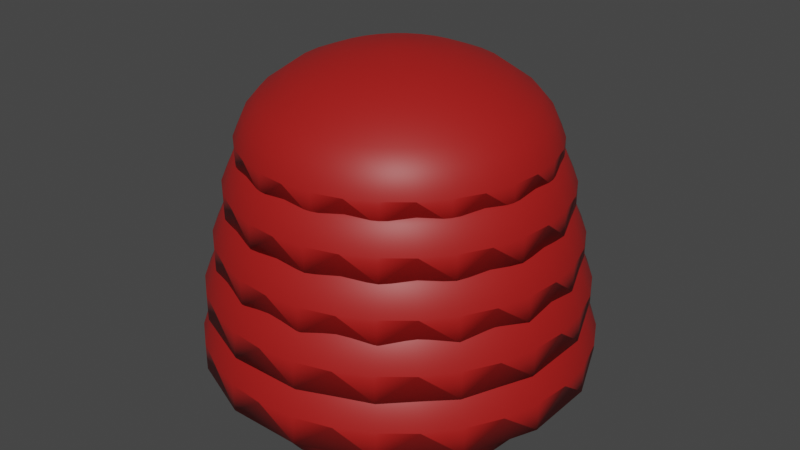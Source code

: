 # Source: ArbustoColor1oto_o.blend  (saved by Blender 2.81.16; exported with 4.5.12 LTS)
import bpy
from mathutils import Matrix  # noqa: F401  (used for matrix-valued properties, if any)

bpy.ops.wm.read_factory_settings(use_empty=True)
scene = bpy.context.scene
scene.name = 'Scene'

# ---- collections
col_collection = bpy.data.collections.new('Collection'); scene.collection.children.link(col_collection)

# ---- materials (node trees are filled in below, after node groups)
mat_material = bpy.data.materials.new('Material')
mat_material.use_transparent_shadow = False
mat_material_001 = bpy.data.materials.new('Material.001')
mat_material_001.use_transparent_shadow = False
mat_material_002 = bpy.data.materials.new('Material.002')
mat_material_002.use_transparent_shadow = False
mat_material_003 = bpy.data.materials.new('Material.003')
mat_material_003.use_transparent_shadow = False
mat_material_004 = bpy.data.materials.new('Material.004')
mat_material_004.use_transparent_shadow = False
mat_material_005 = bpy.data.materials.new('Material.005')
mat_material_005.use_transparent_shadow = False

# ---- material node trees
mat_material.use_nodes = True; mat_material.node_tree.nodes.clear()
_N = mat_material.node_tree.nodes; _L = mat_material.node_tree.links
n0 = _N.new('ShaderNodeOutputMaterial'); n0.name = 'Material Output'; n0.location = (300, 300)
n1 = _N.new('ShaderNodeBsdfPrincipled'); n1.name = 'Principled BSDF'; n1.location = (10, 300)
n1.distribution = 'GGX'
n1.subsurface_method = 'BURLEY'
n1.inputs[0].default_value = (0.05006, 0.8, 0.02468, 1.0)
n1.inputs[3].default_value = 1.45
n1.inputs[27].default_value = (0.0, 0.0, 0.0, 1.0)
n1.inputs[28].default_value = 1.0
_L.new(n1.outputs[0], n0.inputs[0])
n0.is_active_output = True
mat_material_001.use_nodes = True; mat_material_001.node_tree.nodes.clear()
_N = mat_material_001.node_tree.nodes; _L = mat_material_001.node_tree.links
n0 = _N.new('ShaderNodeOutputMaterial'); n0.name = 'Material Output'; n0.location = (300, 300)
n1 = _N.new('ShaderNodeBsdfPrincipled'); n1.name = 'Principled BSDF'; n1.location = (10, 300)
n1.distribution = 'GGX'
n1.subsurface_method = 'BURLEY'
n1.inputs[0].default_value = (0.05308, 0.3111, 0.02448, 1.0)
n1.inputs[3].default_value = 1.45
n1.inputs[27].default_value = (0.0, 0.0, 0.0, 1.0)
n1.inputs[28].default_value = 1.0
_L.new(n1.outputs[0], n0.inputs[0])
n0.is_active_output = True
mat_material_002.use_nodes = True; mat_material_002.node_tree.nodes.clear()
_N = mat_material_002.node_tree.nodes; _L = mat_material_002.node_tree.links
n0 = _N.new('ShaderNodeOutputMaterial'); n0.name = 'Material Output'; n0.location = (300, 300)
n1 = _N.new('ShaderNodeBsdfPrincipled'); n1.name = 'Principled BSDF'; n1.location = (10, 300)
n1.distribution = 'GGX'
n1.subsurface_method = 'BURLEY'
n1.inputs[0].default_value = (0.002129, 0.293, 0.0, 1.0)
n1.inputs[3].default_value = 1.45
n1.inputs[27].default_value = (0.0, 0.0, 0.0, 1.0)
n1.inputs[28].default_value = 1.0
_L.new(n1.outputs[0], n0.inputs[0])
n0.is_active_output = True
mat_material_003.use_nodes = True; mat_material_003.node_tree.nodes.clear()
_N = mat_material_003.node_tree.nodes; _L = mat_material_003.node_tree.links
n0 = _N.new('ShaderNodeOutputMaterial'); n0.name = 'Material Output'; n0.location = (300, 300)
n1 = _N.new('ShaderNodeBsdfPrincipled'); n1.name = 'Principled BSDF'; n1.location = (10, 300)
n1.distribution = 'GGX'
n1.subsurface_method = 'BURLEY'
n1.inputs[0].default_value = (1.0, 1.0, 1.0, 1.0)
n1.inputs[3].default_value = 1.45
n1.inputs[27].default_value = (0.0, 0.0, 0.0, 1.0)
n1.inputs[28].default_value = 1.0
_L.new(n1.outputs[0], n0.inputs[0])
n0.is_active_output = True
mat_material_004.use_nodes = True; mat_material_004.node_tree.nodes.clear()
_N = mat_material_004.node_tree.nodes; _L = mat_material_004.node_tree.links
n0 = _N.new('ShaderNodeOutputMaterial'); n0.name = 'Material Output'; n0.location = (300, 300)
n1 = _N.new('ShaderNodeBsdfPrincipled'); n1.name = 'Principled BSDF'; n1.location = (10, 300)
n1.distribution = 'GGX'
n1.subsurface_method = 'BURLEY'
n1.inputs[0].default_value = (0.3559, 0.0, 0.0, 1.0)
n1.inputs[3].default_value = 1.45
n1.inputs[27].default_value = (0.0, 0.0, 0.0, 1.0)
n1.inputs[28].default_value = 1.0
_L.new(n1.outputs[0], n0.inputs[0])
n0.is_active_output = True
mat_material_005.use_nodes = True; mat_material_005.node_tree.nodes.clear()
_N = mat_material_005.node_tree.nodes; _L = mat_material_005.node_tree.links
n0 = _N.new('ShaderNodeOutputMaterial'); n0.name = 'Material Output'; n0.location = (300, 300)
n1 = _N.new('ShaderNodeBsdfPrincipled'); n1.name = 'Principled BSDF'; n1.location = (10, 300)
n1.distribution = 'GGX'
n1.subsurface_method = 'BURLEY'
n1.inputs[0].default_value = (0.3902, 0.01025, 0.008733, 1.0)
n1.inputs[3].default_value = 1.45
n1.inputs[27].default_value = (0.0, 0.0, 0.0, 1.0)
n1.inputs[28].default_value = 1.0
_L.new(n1.outputs[0], n0.inputs[0])
n0.is_active_output = True

# ---- world
world_world = bpy.data.worlds.new('World'); scene.world = world_world
world_world.use_nodes = True; world_world.node_tree.nodes.clear()
_N = world_world.node_tree.nodes; _L = world_world.node_tree.links
n0 = _N.new('ShaderNodeOutputWorld'); n0.name = 'World Output'; n0.location = (300, 300)
n1 = _N.new('ShaderNodeBackground'); n1.name = 'Background'; n1.location = (10, 300)
n1.inputs[0].default_value = (0.05088, 0.05088, 0.05088, 1.0)
_L.new(n1.outputs[0], n0.inputs[0])
n0.is_active_output = True
world_world.color = (0.05088, 0.05088, 0.05088)
world_world.use_sun_shadow = False
world_world.sun_shadow_jitter_overblur = 0.0

# ---- meshes
me_cylinder = bpy.data.meshes.new('Cylinder')
me_cylinder.from_pydata([(0.0, 1.0, -1.0), (0.0, 1.0, -0.01954), (0.1951, 0.9808, -1.0), (0.1951, 0.9808, -0.01954), (0.3827, 0.9239, -1.0), (0.3827, 0.9239, -0.01954), (0.5556, 0.8315, -1.0), (0.5556, 0.8315, -0.01954), (0.7071, 0.7071, -1.0), (0.7071, 0.7071, -0.01954), (0.8315, 0.5556, -1.0), (0.8315, 0.5556, -0.01954), (0.9239, 0.3827, -1.0), (0.9239, 0.3827, -0.01954), (0.9808, 0.1951, -1.0), (0.9808, 0.1951, -0.01954), (1.0, 7.55e-08, -1.0), (1.0, 7.55e-08, -0.01954), (0.9808, -0.1951, -1.0), (0.9808, -0.1951, -0.01954), (0.9239, -0.3827, -1.0), (0.9239, -0.3827, -0.01954), (0.8315, -0.5556, -1.0), (0.8315, -0.5556, -0.01954), (0.7071, -0.7071, -1.0), (0.7071, -0.7071, -0.01954), (0.5556, -0.8315, -1.0), (0.5556, -0.8315, -0.01954), (0.3827, -0.9239, -1.0), (0.3827, -0.9239, -0.01954), (0.1951, -0.9808, -1.0), (0.1951, -0.9808, -0.01954), (-3.258e-07, -1.0, -1.0), (-3.258e-07, -1.0, -0.01954), (-0.1951, -0.9808, -1.0), (-0.1951, -0.9808, -0.01954), (-0.3827, -0.9239, -1.0), (-0.3827, -0.9239, -0.01954), (-0.5556, -0.8315, -1.0), (-0.5556, -0.8315, -0.01954), (-0.7071, -0.7071, -1.0), (-0.7071, -0.7071, -0.01954), (-0.8315, -0.5556, -1.0), (-0.8315, -0.5556, -0.01954), (-0.9239, -0.3827, -1.0), (-0.9239, -0.3827, -0.01954), (-0.9808, -0.1951, -1.0), (-0.9808, -0.1951, -0.01954), (-1.0, 9.656e-07, -1.0), (-1.0, 9.656e-07, -0.01954), (-0.9808, 0.1951, -1.0), (-0.9808, 0.1951, -0.01954), (-0.9239, 0.3827, -1.0), (-0.9239, 0.3827, -0.01954), (-0.8315, 0.5556, -1.0), (-0.8315, 0.5556, -0.01954), (-0.7071, 0.7071, -1.0), (-0.7071, 0.7071, -0.01954), (-0.5556, 0.8315, -1.0), (-0.5556, 0.8315, -0.01954), (-0.3827, 0.9239, -1.0), (-0.3827, 0.9239, -0.01954), (-0.1951, 0.9808, -1.0), (-0.1951, 0.9808, -0.01954), (0.0, 1.309, -0.05475), (1.986e-08, 1.11, 0.2695), (0.2551, 1.284, -0.2457), (0.2161, 1.089, 0.2695), (0.5003, 1.21, -0.05475), (0.4239, 1.025, 0.2695), (0.7263, 1.089, -0.2457), (0.6154, 0.9231, 0.2695), (0.9244, 0.9265, -0.05475), (0.7833, 0.7853, 0.2695), (1.087, 0.7284, -0.2457), (0.921, 0.6175, 0.2695), (1.208, 0.5024, -0.05475), (1.023, 0.426, 0.2695), (1.282, 0.2571, -0.2457), (1.086, 0.2182, 0.2695), (1.307, 0.002084, -0.05475), (1.108, 0.002084, 0.2695), (1.282, -0.253, -0.2457), (1.086, -0.214, 0.2695), (1.208, -0.4982, -0.05475), (1.023, -0.4218, 0.2695), (1.087, -0.7242, -0.2457), (0.921, -0.6133, 0.2695), (0.9244, -0.9224, -0.05475), (0.7833, -0.7812, 0.2695), (0.7263, -1.085, -0.2457), (0.6154, -0.9189, 0.2695), (0.5003, -1.206, -0.05475), (0.4239, -1.021, 0.2695), (0.2551, -1.28, -0.2457), (0.2161, -1.084, 0.2695), (-4.26e-07, -1.305, -0.05475), (-3.411e-07, -1.106, 0.2695), (-0.2551, -1.28, -0.2457), (-0.2161, -1.084, 0.2695), (-0.5003, -1.206, -0.05475), (-0.4239, -1.021, 0.2695), (-0.7263, -1.085, -0.2457), (-0.6154, -0.9189, 0.2695), (-0.9244, -0.9224, -0.05475), (-0.7833, -0.7812, 0.2695), (-1.087, -0.7242, -0.2457), (-0.921, -0.6133, 0.2695), (-1.208, -0.4982, -0.05475), (-1.023, -0.4218, 0.2695), (-1.282, -0.253, -0.2457), (-1.086, -0.214, 0.2695), (-1.307, 0.002085, -0.05475), (-1.108, 0.002085, 0.2695), (-1.282, 0.2571, -0.2457), (-1.086, 0.2182, 0.2695), (-1.208, 0.5024, -0.05475), (-1.023, 0.426, 0.2695), (-1.087, 0.7284, -0.2457), (-0.921, 0.6175, 0.2695), (-0.9244, 0.9265, -0.05475), (-0.7833, 0.7853, 0.2695), (-0.7263, 1.089, -0.2457), (-0.6154, 0.9231, 0.2695), (-0.5003, 1.21, -0.05475), (-0.4239, 1.025, 0.2695), (-0.255, 1.284, -0.2457), (-0.2161, 1.089, 0.2695), (1.028e-08, 1.223, 0.1362), (0.2382, 1.199, 0.1362), (0.4672, 1.13, 0.1362), (0.6782, 1.017, 0.1362), (0.8632, 0.8653, 0.1362), (1.015, 0.6803, 0.1362), (1.128, 0.4693, 0.1362), (1.197, 0.2402, 0.1362), (1.221, 0.002084, 0.1362), (1.197, -0.2361, 0.1362), (1.128, -0.4651, 0.1362), (1.015, -0.6762, 0.1362), (0.8632, -0.8611, 0.1362), (0.6782, -1.013, 0.1362), (0.4672, -1.126, 0.1362), (0.2382, -1.195, 0.1362), (-3.875e-07, -1.219, 0.1362), (-0.2382, -1.195, 0.1362), (-0.4672, -1.126, 0.1362), (-0.6782, -1.013, 0.1362), (-0.8632, -0.8611, 0.1362), (-1.015, -0.6762, 0.1362), (-1.128, -0.4651, 0.1362), (-1.197, -0.2361, 0.1362), (-1.221, 0.002085, 0.1362), (-1.197, 0.2403, 0.1362), (-1.128, 0.4693, 0.1362), (-1.015, 0.6803, 0.1362), (-0.8632, 0.8653, 0.1362), (-0.6782, 1.017, 0.1362), (-0.4672, 1.13, 0.1362), (-0.2382, 1.199, 0.1362), (0.2551, 1.284, -0.05475), (0.5003, 1.21, -0.05475), (0.7263, 1.089, -0.05475), (0.9244, 0.9265, -0.05475), (1.087, 0.7284, -0.05475), (1.208, 0.5024, -0.05475), (1.282, 0.2571, -0.05475), (1.307, 0.002084, -0.05475), (1.282, -0.253, -0.05475), (1.208, -0.4982, -0.05475), (1.087, -0.7242, -0.05475), (0.9244, -0.9224, -0.05475), (0.7263, -1.085, -0.05475), (0.5003, -1.206, -0.05475), (0.2551, -1.28, -0.05475), (-4.26e-07, -1.305, -0.05475), (-0.2551, -1.28, -0.05475), (-0.5003, -1.206, -0.05475), (-0.7263, -1.085, -0.05475), (-0.9244, -0.9224, -0.05475), (-1.087, -0.7242, -0.05475), (-1.208, -0.4982, -0.05475), (-1.282, -0.253, -0.05475), (-1.307, 0.002085, -0.05475), (-1.282, 0.2571, -0.05475), (-1.208, 0.5024, -0.05475), (-1.087, 0.7284, -0.05475), (-0.9244, 0.9265, -0.05475), (-0.7263, 1.089, -0.05475), (-0.5003, 1.21, -0.05475), (-0.255, 1.284, -0.05475), (0.0, 1.309, -0.05475), (0.0, 1.249, 0.2809), (1.881e-08, 1.06, 0.588), (0.2416, 1.225, 0.1), (0.2047, 1.039, 0.588), (0.4739, 1.154, 0.2809), (0.4016, 0.9796, 0.588), (0.6881, 1.04, 0.1), (0.583, 0.8827, 0.588), (0.8757, 0.8859, 0.2809), (0.742, 0.7522, 0.588), (1.03, 0.6982, 0.1), (0.8725, 0.5931, 0.588), (1.144, 0.4841, 0.2809), (0.9695, 0.4117, 0.588), (1.215, 0.2518, 0.1), (1.029, 0.2149, 0.588), (1.238, 0.01015, 0.2809), (1.049, 0.01015, 0.588), (1.215, -0.2315, 0.1), (1.029, -0.1946, 0.588), (1.144, -0.4638, 0.2809), (0.9695, -0.3914, 0.588), (1.03, -0.6779, 0.1), (0.8725, -0.5728, 0.588), (0.8757, -0.8656, 0.2809), (0.742, -0.7319, 0.588), (0.6881, -1.02, 0.1), (0.583, -0.8624, 0.588), (0.4739, -1.134, 0.2809), (0.4016, -0.9593, 0.588), (0.2416, -1.205, 0.1), (0.2047, -1.019, 0.588), (-4.036e-07, -1.228, 0.2809), (-3.231e-07, -1.039, 0.588), (-0.2416, -1.205, 0.1), (-0.2047, -1.019, 0.588), (-0.4739, -1.134, 0.2809), (-0.4016, -0.9593, 0.588), (-0.6881, -1.02, 0.1), (-0.583, -0.8624, 0.588), (-0.8757, -0.8656, 0.2809), (-0.742, -0.7319, 0.588), (-1.03, -0.6779, 0.1), (-0.8725, -0.5728, 0.588), (-1.144, -0.4638, 0.2809), (-0.9695, -0.3914, 0.588), (-1.215, -0.2315, 0.1), (-1.029, -0.1946, 0.588), (-1.238, 0.01015, 0.2809), (-1.049, 0.01015, 0.588), (-1.215, 0.2518, 0.1), (-1.029, 0.2149, 0.588), (-1.144, 0.4841, 0.2809), (-0.9695, 0.4117, 0.588), (-1.03, 0.6982, 0.1), (-0.8725, 0.5931, 0.588), (-0.8757, 0.8859, 0.2809), (-0.742, 0.7522, 0.588), (-0.6881, 1.04, 0.1), (-0.583, 0.8827, 0.588), (-0.4739, 1.154, 0.2809), (-0.4016, 0.9796, 0.588), (-0.2416, 1.225, 0.1), (-0.2047, 1.039, 0.588), (9.736e-09, 1.167, 0.4617), (0.2256, 1.144, 0.4617), (0.4426, 1.079, 0.4617), (0.6425, 0.9717, 0.4617), (0.8178, 0.8279, 0.4617), (0.9616, 0.6527, 0.4617), (1.068, 0.4527, 0.4617), (1.134, 0.2358, 0.4617), (1.156, 0.01015, 0.4617), (1.134, -0.2155, 0.4617), (1.068, -0.4324, 0.4617), (0.9616, -0.6324, 0.4617), (0.8178, -0.8076, 0.4617), (0.6425, -0.9514, 0.4617), (0.4426, -1.058, 0.4617), (0.2256, -1.124, 0.4617), (-3.671e-07, -1.146, 0.4617), (-0.2256, -1.124, 0.4617), (-0.4426, -1.058, 0.4617), (-0.6425, -0.9514, 0.4617), (-0.8178, -0.8076, 0.4617), (-0.9616, -0.6324, 0.4617), (-1.068, -0.4324, 0.4617), (-1.134, -0.2155, 0.4617), (-1.156, 0.01015, 0.4617), (-1.134, 0.2358, 0.4617), (-1.068, 0.4527, 0.4617), (-0.9616, 0.6527, 0.4617), (-0.8178, 0.8279, 0.4617), (-0.6425, 0.9717, 0.4617), (-0.4426, 1.079, 0.4617), (-0.2256, 1.144, 0.4617), (0.2416, 1.225, 0.2809), (0.4739, 1.154, 0.2809), (0.6881, 1.04, 0.2809), (0.8757, 0.8859, 0.2809), (1.03, 0.6982, 0.2809), (1.144, 0.4841, 0.2809), (1.215, 0.2518, 0.2809), (1.238, 0.01015, 0.2809), (1.215, -0.2315, 0.2809), (1.144, -0.4638, 0.2809), (1.03, -0.6779, 0.2809), (0.8757, -0.8656, 0.2809), (0.6881, -1.02, 0.2809), (0.4739, -1.134, 0.2809), (0.2416, -1.205, 0.2809), (-4.036e-07, -1.228, 0.2809), (-0.2416, -1.205, 0.2809), (-0.4739, -1.134, 0.2809), (-0.6881, -1.02, 0.2809), (-0.8757, -0.8656, 0.2809), (-1.03, -0.6779, 0.2809), (-1.144, -0.4638, 0.2809), (-1.215, -0.2315, 0.2809), (-1.238, 0.01015, 0.2809), (-1.215, 0.2518, 0.2809), (-1.144, 0.4841, 0.2809), (-1.03, 0.6982, 0.2809), (-0.8757, 0.8859, 0.2809), (-0.6881, 1.04, 0.2809), (-0.4739, 1.154, 0.2809), (-0.2416, 1.225, 0.2809), (0.0, 1.249, 0.2809), (0.0, 1.072, 0.9473), (1.614e-08, 0.9094, 1.211), (0.2072, 1.051, 0.7922), (0.1756, 0.8921, 1.211), (0.4065, 0.9908, 0.9473), (0.3444, 0.8409, 1.211), (0.5901, 0.8926, 0.7922), (0.5, 0.7577, 1.211), (0.7511, 0.7605, 0.9473), (0.6364, 0.6458, 1.211), (0.8832, 0.5995, 0.7922), (0.7483, 0.5094, 1.211), (0.9814, 0.4159, 0.9473), (0.8315, 0.3538, 1.211), (1.042, 0.2166, 0.7922), (0.8827, 0.185, 1.211), (1.062, 0.009396, 0.9473), (0.9, 0.009396, 1.211), (1.042, -0.1978, 0.7922), (0.8827, -0.1662, 1.211), (0.9814, -0.3971, 0.9473), (0.8315, -0.335, 1.211), (0.8832, -0.5807, 0.7922), (0.7483, -0.4906, 1.211), (0.7511, -0.7417, 0.9473), (0.6364, -0.627, 1.211), (0.5901, -0.8738, 0.7922), (0.5, -0.7389, 1.211), (0.4065, -0.972, 0.9473), (0.3444, -0.8221, 1.211), (0.2072, -1.032, 0.7922), (0.1756, -0.8733, 1.211), (-3.461e-07, -1.053, 0.9473), (-2.771e-07, -0.8906, 1.211), (-0.2072, -1.032, 0.7922), (-0.1756, -0.8733, 1.211), (-0.4065, -0.972, 0.9473), (-0.3444, -0.8221, 1.211), (-0.5901, -0.8738, 0.7922), (-0.5, -0.7389, 1.211), (-0.7511, -0.7417, 0.9473), (-0.6364, -0.627, 1.211), (-0.8832, -0.5807, 0.7922), (-0.7483, -0.4906, 1.211), (-0.9814, -0.3971, 0.9473), (-0.8315, -0.335, 1.211), (-1.042, -0.1978, 0.7922), (-0.8827, -0.1662, 1.211), (-1.062, 0.009397, 0.9473), (-0.9, 0.009397, 1.211), (-1.042, 0.2166, 0.7922), (-0.8827, 0.185, 1.211), (-0.9814, 0.4159, 0.9473), (-0.8315, 0.3538, 1.211), (-0.8832, 0.5995, 0.7922), (-0.7483, 0.5094, 1.211), (-0.7511, 0.7605, 0.9473), (-0.6364, 0.6458, 1.211), (-0.5901, 0.8926, 0.7922), (-0.5, 0.7577, 1.211), (-0.4065, 0.9908, 0.9473), (-0.3444, 0.8409, 1.211), (-0.2072, 1.051, 0.7922), (-0.1756, 0.8921, 1.211), (8.351e-09, 1.001, 1.102), (0.1935, 0.9822, 1.102), (0.3796, 0.9258, 1.102), (0.5511, 0.8341, 1.102), (0.7014, 0.7108, 1.102), (0.8247, 0.5605, 1.102), (0.9164, 0.389, 1.102), (0.9728, 0.2029, 1.102), (0.9919, 0.009396, 1.102), (0.9728, -0.1841, 1.102), (0.9164, -0.3702, 1.102), (0.8247, -0.5417, 1.102), (0.7014, -0.692, 1.102), (0.5511, -0.8153, 1.102), (0.3796, -0.907, 1.102), (0.1935, -0.9634, 1.102), (-3.148e-07, -0.9825, 1.102), (-0.1935, -0.9634, 1.102), (-0.3796, -0.907, 1.102), (-0.5511, -0.8153, 1.102), (-0.7014, -0.692, 1.102), (-0.8247, -0.5417, 1.102), (-0.9164, -0.3702, 1.102), (-0.9728, -0.1841, 1.102), (-0.9919, 0.009397, 1.102), (-0.9728, 0.2029, 1.102), (-0.9164, 0.389, 1.102), (-0.8247, 0.5605, 1.102), (-0.7014, 0.7108, 1.102), (-0.5511, 0.8341, 1.102), (-0.3796, 0.9258, 1.102), (-0.1935, 0.9822, 1.102), (0.2072, 1.051, 0.9473), (0.4065, 0.9908, 0.9473), (0.5901, 0.8926, 0.9473), (0.7511, 0.7605, 0.9473), (0.8832, 0.5995, 0.9473), (0.9814, 0.4159, 0.9473), (1.042, 0.2166, 0.9473), (1.062, 0.009396, 0.9473), (1.042, -0.1978, 0.9473), (0.9814, -0.3971, 0.9473), (0.8832, -0.5807, 0.9473), (0.7511, -0.7417, 0.9473), (0.5901, -0.8738, 0.9473), (0.4065, -0.972, 0.9473), (0.2072, -1.032, 0.9473), (-3.461e-07, -1.053, 0.9473), (-0.2072, -1.032, 0.9473), (-0.4065, -0.972, 0.9473), (-0.5901, -0.8738, 0.9473), (-0.7511, -0.7417, 0.9473), (-0.8832, -0.5807, 0.9473), (-0.9814, -0.3971, 0.9473), (-1.042, -0.1978, 0.9473), (-1.062, 0.009397, 0.9473), (-1.042, 0.2166, 0.9473), (-0.9814, 0.4159, 0.9473), (-0.8832, 0.5995, 0.9473), (-0.7511, 0.7605, 0.9473), (-0.5901, 0.8926, 0.9473), (-0.4065, 0.9908, 0.9473), (-0.2072, 1.051, 0.9473), (0.0, 1.072, 0.9473), (0.1358, 0.692, 1.356), (4.678e-08, 0.7054, 1.356), (0.2663, 0.6524, 1.356), (0.3867, 0.5881, 1.356), (0.4921, 0.5015, 1.356), (0.5787, 0.3961, 1.356), (0.643, 0.2757, 1.356), (0.6826, 0.1452, 1.356), (0.696, 0.009396, 1.356), (0.6826, -0.1264, 1.356), (0.643, -0.257, 1.356), (0.5787, -0.3773, 1.356), (0.4921, -0.4828, 1.356), (0.3867, -0.5693, 1.356), (0.2663, -0.6336, 1.356), (0.1358, -0.6732, 1.356), (-1.8e-07, -0.6866, 1.356), (-0.1358, -0.6732, 1.356), (-0.2663, -0.6336, 1.356), (-0.3867, -0.5693, 1.356), (-0.4921, -0.4828, 1.356), (-0.5787, -0.3773, 1.356), (-0.643, -0.257, 1.356), (-0.6826, -0.1264, 1.356), (-0.696, 0.009397, 1.356), (-0.6826, 0.1452, 1.356), (-0.643, 0.2757, 1.356), (-0.5787, 0.3961, 1.356), (-0.4921, 0.5015, 1.356), (-0.3867, 0.5881, 1.356), (-0.2663, 0.6524, 1.356), (-0.1358, 0.692, 1.356), (0.09727, 0.4984, 1.436), (6.963e-08, 0.508, 1.436), (0.1908, 0.47, 1.436), (0.277, 0.4239, 1.436), (0.3525, 0.3619, 1.436), (0.4145, 0.2864, 1.436), (0.4606, 0.2002, 1.436), (0.489, 0.1067, 1.436), (0.4986, 0.009396, 1.436), (0.489, -0.08787, 1.436), (0.4606, -0.1814, 1.436), (0.4145, -0.2676, 1.436), (0.3525, -0.3431, 1.436), (0.277, -0.4051, 1.436), (0.1908, -0.4512, 1.436), (0.09727, -0.4796, 1.436), (-9.282e-08, -0.4892, 1.436), (-0.09727, -0.4796, 1.436), (-0.1908, -0.4512, 1.436), (-0.277, -0.4051, 1.436), (-0.3525, -0.3431, 1.436), (-0.4145, -0.2676, 1.436), (-0.4606, -0.1814, 1.436), (-0.489, -0.08787, 1.436), (-0.4986, 0.009396, 1.436), (-0.489, 0.1067, 1.436), (-0.4606, 0.2002, 1.436), (-0.4145, 0.2864, 1.436), (-0.3525, 0.3619, 1.436), (-0.277, 0.4239, 1.436), (-0.1908, 0.47, 1.436), (-0.09726, 0.4984, 1.436), (0.06863, 0.3544, 1.482), (8.861e-08, 0.3612, 1.482), (0.1346, 0.3344, 1.482), (0.1954, 0.3019, 1.482), (0.2488, 0.2581, 1.482), (0.2925, 0.2048, 1.482), (0.325, 0.144, 1.482), (0.345, 0.07803, 1.482), (0.3518, 0.009396, 1.482), (0.345, -0.05923, 1.482), (0.325, -0.1252, 1.482), (0.2925, -0.186, 1.482), (0.2488, -0.2394, 1.482), (0.1954, -0.2831, 1.482), (0.1346, -0.3156, 1.482), (0.06863, -0.3356, 1.482), (-2.601e-08, -0.3424, 1.482), (-0.06863, -0.3356, 1.482), (-0.1346, -0.3156, 1.482), (-0.1954, -0.2831, 1.482), (-0.2488, -0.2394, 1.482), (-0.2925, -0.186, 1.482), (-0.325, -0.1252, 1.482), (-0.345, -0.05923, 1.482), (-0.3518, 0.009396, 1.482), (-0.345, 0.07803, 1.482), (-0.325, 0.144, 1.482), (-0.2925, 0.2048, 1.482), (-0.2488, 0.2581, 1.482), (-0.1954, 0.3019, 1.482), (-0.1346, 0.3344, 1.482), (-0.06863, 0.3544, 1.482), (0.03449, 0.1828, 1.509), (1.035e-07, 0.1862, 1.509), (0.06766, 0.1727, 1.509), (0.09823, 0.1564, 1.509), (0.125, 0.1344, 1.509), (0.147, 0.1076, 1.509), (0.1633, 0.07706, 1.509), (0.1734, 0.04389, 1.509), (0.1768, 0.009396, 1.509), (0.1734, -0.0251, 1.509), (0.1633, -0.05826, 1.509), (0.147, -0.08883, 1.509), (0.125, -0.1156, 1.509), (0.09823, -0.1376, 1.509), (0.06766, -0.1539, 1.509), (0.03449, -0.164, 1.509), (4.588e-08, -0.1674, 1.509), (-0.03449, -0.164, 1.509), (-0.06766, -0.1539, 1.509), (-0.09823, -0.1376, 1.509), (-0.125, -0.1156, 1.509), (-0.147, -0.08883, 1.509), (-0.1633, -0.05826, 1.509), (-0.1734, -0.0251, 1.509), (-0.1768, 0.009396, 1.509), (-0.1734, 0.04389, 1.509), (-0.1633, 0.07706, 1.509), (-0.147, 0.1076, 1.509), (-0.125, 0.1344, 1.509), (-0.09823, 0.1564, 1.509), (-0.06766, 0.1727, 1.509), (-0.03449, 0.1828, 1.509), (0.01509, 0.08526, 1.522), (1.061e-07, 0.08675, 1.522), (0.0296, 0.08086, 1.522), (0.04298, 0.07371, 1.522), (0.0547, 0.06409, 1.522), (0.06432, 0.05237, 1.522), (0.07147, 0.039, 1.522), (0.07587, 0.02449, 1.522), (0.07735, 0.009396, 1.522), (0.07587, -0.005695, 1.522), (0.07147, -0.02021, 1.522), (0.06432, -0.03358, 1.522), (0.0547, -0.0453, 1.522), (0.04298, -0.05492, 1.522), (0.0296, -0.06207, 1.522), (0.01509, -0.06647, 1.522), (8.09e-08, -0.06796, 1.522), (-0.01509, -0.06647, 1.522), (-0.0296, -0.06207, 1.522), (-0.04298, -0.05492, 1.522), (-0.0547, -0.0453, 1.522), (-0.06432, -0.03358, 1.522), (-0.07147, -0.02021, 1.522), (-0.07587, -0.005695, 1.522), (-0.07735, 0.009396, 1.522), (-0.07587, 0.02449, 1.522), (-0.07147, 0.039, 1.522), (-0.06432, 0.05237, 1.522), (-0.0547, 0.06409, 1.522), (-0.04298, 0.07371, 1.522), (-0.0296, 0.08086, 1.522), (-0.01509, 0.08526, 1.522), (0.0, 1.372, -0.4347), (2.059e-08, 1.165, -0.09861), (0.2644, 1.346, -0.6326), (0.224, 1.143, -0.09861), (0.5187, 1.269, -0.4347), (0.4394, 1.077, -0.09861), (0.753, 1.143, -0.6326), (0.638, 0.9714, -0.09861), (0.9583, 0.9749, -0.4347), (0.812, 0.8286, -0.09861), (1.127, 0.7695, -0.6326), (0.9548, 0.6546, -0.09861), (1.252, 0.5352, -0.4347), (1.061, 0.456, -0.09861), (1.329, 0.281, -0.6326), (1.126, 0.2406, -0.09861), (1.355, 0.01658, -0.4347), (1.148, 0.01658, -0.09861), (1.329, -0.2478, -0.6326), (1.126, -0.2075, -0.09861), (1.252, -0.5021, -0.4347), (1.061, -0.4229, -0.09861), (1.127, -0.7364, -0.6326), (0.9548, -0.6214, -0.09861), (0.9583, -0.9418, -0.4347), (0.812, -0.7954, -0.09861), (0.753, -1.11, -0.6326), (0.638, -0.9382, -0.09861), (0.5187, -1.236, -0.4347), (0.4394, -1.044, -0.09861), (0.2644, -1.313, -0.6326), (0.224, -1.11, -0.09861), (-4.416e-07, -1.339, -0.4347), (-3.536e-07, -1.132, -0.09861), (-0.2644, -1.313, -0.6326), (-0.224, -1.11, -0.09861), (-0.5187, -1.236, -0.4347), (-0.4394, -1.044, -0.09861), (-0.753, -1.11, -0.6326), (-0.638, -0.9382, -0.09861), (-0.9583, -0.9418, -0.4347), (-0.812, -0.7954, -0.09861), (-1.127, -0.7364, -0.6326), (-0.9548, -0.6214, -0.09861), (-1.252, -0.5021, -0.4347), (-1.061, -0.4229, -0.09861), (-1.329, -0.2478, -0.6326), (-1.126, -0.2075, -0.09861), (-1.355, 0.01658, -0.4347), (-1.148, 0.01658, -0.09861), (-1.329, 0.281, -0.6326), (-1.126, 0.2406, -0.09861), (-1.252, 0.5352, -0.4347), (-1.061, 0.456, -0.09861), (-1.127, 0.7695, -0.6326), (-0.9548, 0.6546, -0.09861), (-0.9583, 0.9749, -0.4347), (-0.812, 0.8286, -0.09861), (-0.753, 1.143, -0.6326), (-0.638, 0.9714, -0.09861), (-0.5187, 1.269, -0.4347), (-0.4394, 1.077, -0.09861), (-0.2644, 1.346, -0.6326), (-0.224, 1.143, -0.09861), (1.065e-08, 1.282, -0.2368), (0.2469, 1.258, -0.2368), (0.4843, 1.186, -0.2368), (0.7031, 1.069, -0.2368), (0.8949, 0.9115, -0.2368), (1.052, 0.7197, -0.2368), (1.169, 0.5009, -0.2368), (1.241, 0.2635, -0.2368), (1.266, 0.01658, -0.2368), (1.241, -0.2303, -0.2368), (1.169, -0.4677, -0.2368), (1.052, -0.6865, -0.2368), (0.8949, -0.8783, -0.2368), (0.7031, -1.036, -0.2368), (0.4843, -1.153, -0.2368), (0.2469, -1.225, -0.2368), (-4.017e-07, -1.249, -0.2368), (-0.2469, -1.225, -0.2368), (-0.4843, -1.153, -0.2368), (-0.7031, -1.036, -0.2368), (-0.8949, -0.8783, -0.2368), (-1.052, -0.6865, -0.2368), (-1.169, -0.4677, -0.2368), (-1.241, -0.2303, -0.2368), (-1.266, 0.01658, -0.2368), (-1.241, 0.2635, -0.2368), (-1.169, 0.5009, -0.2368), (-1.052, 0.7197, -0.2368), (-0.8949, 0.9115, -0.2368), (-0.7031, 1.069, -0.2368), (-0.4843, 1.186, -0.2368), (-0.2469, 1.258, -0.2368), (0.2644, 1.346, -0.4347), (0.5187, 1.269, -0.4347), (0.753, 1.143, -0.4347), (0.9583, 0.9749, -0.4347), (1.127, 0.7695, -0.4347), (1.252, 0.5352, -0.4347), (1.329, 0.281, -0.4347), (1.355, 0.01658, -0.4347), (1.329, -0.2478, -0.4347), (1.252, -0.5021, -0.4347), (1.127, -0.7364, -0.4347), (0.9583, -0.9418, -0.4347), (0.753, -1.11, -0.4347), (0.5187, -1.236, -0.4347), (0.2644, -1.313, -0.4347), (-4.416e-07, -1.339, -0.4347), (-0.2644, -1.313, -0.4347), (-0.5187, -1.236, -0.4347), (-0.753, -1.11, -0.4347), (-0.9583, -0.9418, -0.4347), (-1.127, -0.7364, -0.4347), (-1.252, -0.5021, -0.4347), (-1.329, -0.2478, -0.4347), (-1.355, 0.01658, -0.4347), (-1.329, 0.281, -0.4347), (-1.252, 0.5352, -0.4347), (-1.127, 0.7695, -0.4347), (-0.9583, 0.9749, -0.4347), (-0.753, 1.143, -0.4347), (-0.5187, 1.269, -0.4347), (-0.2644, 1.346, -0.4347), (0.0, 1.372, -0.4347), (0.0, 1.171, 0.6408), (1.758e-08, 0.9939, 0.9279), (0.2258, 1.148, 0.4718), (0.1913, 0.9751, 0.9279), (0.443, 1.083, 0.6408), (0.3753, 0.9193, 0.9279), (0.6431, 0.9756, 0.4718), (0.5449, 0.8287, 0.9279), (0.8185, 0.8317, 0.6408), (0.6935, 0.7067, 0.9279), (0.9624, 0.6563, 0.4718), (0.8154, 0.5581, 0.9279), (1.069, 0.4562, 0.6408), (0.9061, 0.3885, 0.9279), (1.135, 0.239, 0.4718), (0.9619, 0.2045, 0.9279), (1.157, 0.0132, 0.6408), (0.9807, 0.0132, 0.9279), (1.135, -0.2126, 0.4718), (0.9619, -0.1781, 0.9279), (1.069, -0.4298, 0.6408), (0.9061, -0.3621, 0.9279), (0.9624, -0.6299, 0.4718), (0.8154, -0.5317, 0.9279), (0.8185, -0.8053, 0.6408), (0.6935, -0.6803, 0.9279), (0.6431, -0.9492, 0.4718), (0.5449, -0.8022, 0.9279), (0.443, -1.056, 0.6408), (0.3753, -0.8929, 0.9279), (0.2258, -1.122, 0.4718), (0.1913, -0.9487, 0.9279), (-3.772e-07, -1.144, 0.6408), (-3.02e-07, -0.9675, 0.9279), (-0.2258, -1.122, 0.4718), (-0.1913, -0.9487, 0.9279), (-0.443, -1.056, 0.6408), (-0.3753, -0.8929, 0.9279), (-0.6431, -0.9492, 0.4718), (-0.5449, -0.8022, 0.9279), (-0.8185, -0.8053, 0.6408), (-0.6935, -0.6803, 0.9279), (-0.9624, -0.6299, 0.4718), (-0.8155, -0.5317, 0.9279), (-1.069, -0.4298, 0.6408), (-0.9061, -0.3621, 0.9279), (-1.135, -0.2126, 0.4718), (-0.9619, -0.1781, 0.9279), (-1.157, 0.0132, 0.6408), (-0.9807, 0.0132, 0.9279), (-1.135, 0.239, 0.4718), (-0.9619, 0.2045, 0.9279), (-1.069, 0.4562, 0.6408), (-0.9061, 0.3885, 0.9279), (-0.9624, 0.6563, 0.4718), (-0.8154, 0.5581, 0.9279), (-0.8185, 0.8317, 0.6408), (-0.6935, 0.7067, 0.9279), (-0.6431, 0.9756, 0.4718), (-0.5449, 0.8287, 0.9279), (-0.443, 1.083, 0.6408), (-0.3753, 0.9193, 0.9279), (-0.2258, 1.148, 0.4718), (-0.1913, 0.9751, 0.9279), (9.1e-09, 1.094, 0.8098), (0.2109, 1.073, 0.8098), (0.4136, 1.012, 0.8098), (0.6005, 0.9119, 0.8098), (0.7643, 0.7775, 0.8098), (0.8987, 0.6137, 0.8098), (0.9986, 0.4268, 0.8098), (1.06, 0.2241, 0.8098), (1.081, 0.0132, 0.8098), (1.06, -0.1977, 0.8098), (0.9986, -0.4004, 0.8098), (0.8987, -0.5873, 0.8098), (0.7643, -0.7511, 0.8098), (0.6005, -0.8855, 0.8098), (0.4136, -0.9854, 0.8098), (0.2109, -1.047, 0.8098), (-3.431e-07, -1.068, 0.8098), (-0.2109, -1.047, 0.8098), (-0.4136, -0.9854, 0.8098), (-0.6005, -0.8855, 0.8098), (-0.7643, -0.7511, 0.8098), (-0.8987, -0.5873, 0.8098), (-0.9986, -0.4004, 0.8098), (-1.06, -0.1977, 0.8098), (-1.081, 0.0132, 0.8098), (-1.06, 0.2241, 0.8098), (-0.9986, 0.4268, 0.8098), (-0.8987, 0.6137, 0.8098), (-0.7643, 0.7775, 0.8098), (-0.6005, 0.9119, 0.8098), (-0.4136, 1.012, 0.8098), (-0.2109, 1.073, 0.8098), (0.2258, 1.148, 0.6408), (0.443, 1.083, 0.6408), (0.6431, 0.9756, 0.6408), (0.8185, 0.8317, 0.6408), (0.9624, 0.6563, 0.6408), (1.069, 0.4562, 0.6408), (1.135, 0.239, 0.6408), (1.157, 0.0132, 0.6408), (1.135, -0.2126, 0.6408), (1.069, -0.4298, 0.6408), (0.9624, -0.6299, 0.6408), (0.8185, -0.8053, 0.6408), (0.6431, -0.9492, 0.6408), (0.443, -1.056, 0.6408), (0.2258, -1.122, 0.6408), (-3.772e-07, -1.144, 0.6408), (-0.2258, -1.122, 0.6408), (-0.443, -1.056, 0.6408), (-0.6431, -0.9492, 0.6408), (-0.8185, -0.8053, 0.6408), (-0.9624, -0.6299, 0.6408), (-1.069, -0.4298, 0.6408), (-1.135, -0.2126, 0.6408), (-1.157, 0.0132, 0.6408), (-1.135, 0.239, 0.6408), (-1.069, 0.4562, 0.6408), (-0.9624, 0.6563, 0.6408), (-0.8185, 0.8317, 0.6408), (-0.6431, 0.9756, 0.6408), (-0.443, 1.083, 0.6408), (-0.2258, 1.148, 0.6408), (0.0, 1.171, 0.6408)], [], [(0, 1, 3, 2), (2, 3, 5, 4), (4, 5, 7, 6), (6, 7, 9, 8), (8, 9, 11, 10), (10, 11, 13, 12), (12, 13, 15, 14), (14, 15, 17, 16), (16, 17, 19, 18), (18, 19, 21, 20), (20, 21, 23, 22), (22, 23, 25, 24), (24, 25, 27, 26), (26, 27, 29, 28), (28, 29, 31, 30), (30, 31, 33, 32), (32, 33, 35, 34), (34, 35, 37, 36), (36, 37, 39, 38), (38, 39, 41, 40), (40, 41, 43, 42), (42, 43, 45, 44), (44, 45, 47, 46), (46, 47, 49, 48), (48, 49, 51, 50), (50, 51, 53, 52), (52, 53, 55, 54), (54, 55, 57, 56), (56, 57, 59, 58), (58, 59, 61, 60), (3, 1, 63, 61, 59, 57, 55, 53, 51, 49, 47, 45, 43, 41, 39, 37, 35, 33, 31, 29, 27, 25, 23, 21, 19, 17, 15, 13, 11, 9, 7, 5), (60, 61, 63, 62), (62, 63, 1, 0), (0, 2, 4, 6, 8, 10, 12, 14, 16, 18, 20, 22, 24, 26, 28, 30, 32, 34, 36, 38, 40, 42, 44, 46, 48, 50, 52, 54, 56, 58, 60, 62), (128, 65, 67, 129), (129, 67, 69, 130), (130, 69, 71, 131), (131, 71, 73, 132), (132, 73, 75, 133), (133, 75, 77, 134), (134, 77, 79, 135), (135, 79, 81, 136), (136, 81, 83, 137), (137, 83, 85, 138), (138, 85, 87, 139), (139, 87, 89, 140), (140, 89, 91, 141), (141, 91, 93, 142), (142, 93, 95, 143), (143, 95, 97, 144), (144, 97, 99, 145), (145, 99, 101, 146), (146, 101, 103, 147), (147, 103, 105, 148), (148, 105, 107, 149), (149, 107, 109, 150), (150, 109, 111, 151), (151, 111, 113, 152), (152, 113, 115, 153), (153, 115, 117, 154), (154, 117, 119, 155), (155, 119, 121, 156), (156, 121, 123, 157), (157, 123, 125, 158), (67, 65, 127, 125, 123, 121, 119, 117, 115, 113, 111, 109, 107, 105, 103, 101, 99, 97, 95, 93, 91, 89, 87, 85, 83, 81, 79, 77, 75, 73, 71, 69), (158, 125, 127, 159), (159, 127, 65, 128), (64, 66, 68, 70, 72, 74, 76, 78, 80, 82, 84, 86, 88, 90, 92, 94, 96, 98, 100, 102, 104, 106, 108, 110, 112, 114, 116, 118, 120, 122, 124, 126), (190, 159, 128, 191), (189, 158, 159, 190), (188, 157, 158, 189), (187, 156, 157, 188), (186, 155, 156, 187), (185, 154, 155, 186), (184, 153, 154, 185), (183, 152, 153, 184), (182, 151, 152, 183), (181, 150, 151, 182), (180, 149, 150, 181), (179, 148, 149, 180), (178, 147, 148, 179), (177, 146, 147, 178), (176, 145, 146, 177), (175, 144, 145, 176), (174, 143, 144, 175), (173, 142, 143, 174), (172, 141, 142, 173), (171, 140, 141, 172), (170, 139, 140, 171), (169, 138, 139, 170), (168, 137, 138, 169), (167, 136, 137, 168), (166, 135, 136, 167), (165, 134, 135, 166), (164, 133, 134, 165), (163, 132, 133, 164), (162, 131, 132, 163), (161, 130, 131, 162), (160, 129, 130, 161), (191, 128, 129, 160), (64, 191, 160, 66), (66, 160, 161, 68), (68, 161, 162, 70), (70, 162, 163, 72), (72, 163, 164, 74), (74, 164, 165, 76), (76, 165, 166, 78), (78, 166, 167, 80), (80, 167, 168, 82), (82, 168, 169, 84), (84, 169, 170, 86), (86, 170, 171, 88), (88, 171, 172, 90), (90, 172, 173, 92), (92, 173, 174, 94), (94, 174, 175, 96), (96, 175, 176, 98), (98, 176, 177, 100), (100, 177, 178, 102), (102, 178, 179, 104), (104, 179, 180, 106), (106, 180, 181, 108), (108, 181, 182, 110), (110, 182, 183, 112), (112, 183, 184, 114), (114, 184, 185, 116), (116, 185, 186, 118), (118, 186, 187, 120), (120, 187, 188, 122), (122, 188, 189, 124), (124, 189, 190, 126), (126, 190, 191, 64), (256, 193, 195, 257), (257, 195, 197, 258), (258, 197, 199, 259), (259, 199, 201, 260), (260, 201, 203, 261), (261, 203, 205, 262), (262, 205, 207, 263), (263, 207, 209, 264), (264, 209, 211, 265), (265, 211, 213, 266), (266, 213, 215, 267), (267, 215, 217, 268), (268, 217, 219, 269), (269, 219, 221, 270), (270, 221, 223, 271), (271, 223, 225, 272), (272, 225, 227, 273), (273, 227, 229, 274), (274, 229, 231, 275), (275, 231, 233, 276), (276, 233, 235, 277), (277, 235, 237, 278), (278, 237, 239, 279), (279, 239, 241, 280), (280, 241, 243, 281), (281, 243, 245, 282), (282, 245, 247, 283), (283, 247, 249, 284), (284, 249, 251, 285), (285, 251, 253, 286), (195, 193, 255, 253, 251, 249, 247, 245, 243, 241, 239, 237, 235, 233, 231, 229, 227, 225, 223, 221, 219, 217, 215, 213, 211, 209, 207, 205, 203, 201, 199, 197), (286, 253, 255, 287), (287, 255, 193, 256), (192, 194, 196, 198, 200, 202, 204, 206, 208, 210, 212, 214, 216, 218, 220, 222, 224, 226, 228, 230, 232, 234, 236, 238, 240, 242, 244, 246, 248, 250, 252, 254), (318, 287, 256, 319), (317, 286, 287, 318), (316, 285, 286, 317), (315, 284, 285, 316), (314, 283, 284, 315), (313, 282, 283, 314), (312, 281, 282, 313), (311, 280, 281, 312), (310, 279, 280, 311), (309, 278, 279, 310), (308, 277, 278, 309), (307, 276, 277, 308), (306, 275, 276, 307), (305, 274, 275, 306), (304, 273, 274, 305), (303, 272, 273, 304), (302, 271, 272, 303), (301, 270, 271, 302), (300, 269, 270, 301), (299, 268, 269, 300), (298, 267, 268, 299), (297, 266, 267, 298), (296, 265, 266, 297), (295, 264, 265, 296), (294, 263, 264, 295), (293, 262, 263, 294), (292, 261, 262, 293), (291, 260, 261, 292), (290, 259, 260, 291), (289, 258, 259, 290), (288, 257, 258, 289), (319, 256, 257, 288), (192, 319, 288, 194), (194, 288, 289, 196), (196, 289, 290, 198), (198, 290, 291, 200), (200, 291, 292, 202), (202, 292, 293, 204), (204, 293, 294, 206), (206, 294, 295, 208), (208, 295, 296, 210), (210, 296, 297, 212), (212, 297, 298, 214), (214, 298, 299, 216), (216, 299, 300, 218), (218, 300, 301, 220), (220, 301, 302, 222), (222, 302, 303, 224), (224, 303, 304, 226), (226, 304, 305, 228), (228, 305, 306, 230), (230, 306, 307, 232), (232, 307, 308, 234), (234, 308, 309, 236), (236, 309, 310, 238), (238, 310, 311, 240), (240, 311, 312, 242), (242, 312, 313, 244), (244, 313, 314, 246), (246, 314, 315, 248), (248, 315, 316, 250), (250, 316, 317, 252), (252, 317, 318, 254), (254, 318, 319, 192), (384, 321, 323, 385), (385, 323, 325, 386), (386, 325, 327, 387), (387, 327, 329, 388), (388, 329, 331, 389), (389, 331, 333, 390), (390, 333, 335, 391), (391, 335, 337, 392), (392, 337, 339, 393), (393, 339, 341, 394), (394, 341, 343, 395), (395, 343, 345, 396), (396, 345, 347, 397), (397, 347, 349, 398), (398, 349, 351, 399), (399, 351, 353, 400), (400, 353, 355, 401), (401, 355, 357, 402), (402, 357, 359, 403), (403, 359, 361, 404), (404, 361, 363, 405), (405, 363, 365, 406), (406, 365, 367, 407), (407, 367, 369, 408), (408, 369, 371, 409), (409, 371, 373, 410), (410, 373, 375, 411), (411, 375, 377, 412), (412, 377, 379, 413), (413, 379, 381, 414), (325, 323, 448, 450), (414, 381, 383, 415), (415, 383, 321, 384), (320, 322, 324, 326, 328, 330, 332, 334, 336, 338, 340, 342, 344, 346, 348, 350, 352, 354, 356, 358, 360, 362, 364, 366, 368, 370, 372, 374, 376, 378, 380, 382), (446, 415, 384, 447), (445, 414, 415, 446), (444, 413, 414, 445), (443, 412, 413, 444), (442, 411, 412, 443), (441, 410, 411, 442), (440, 409, 410, 441), (439, 408, 409, 440), (438, 407, 408, 439), (437, 406, 407, 438), (436, 405, 406, 437), (435, 404, 405, 436), (434, 403, 404, 435), (433, 402, 403, 434), (432, 401, 402, 433), (431, 400, 401, 432), (430, 399, 400, 431), (429, 398, 399, 430), (428, 397, 398, 429), (427, 396, 397, 428), (426, 395, 396, 427), (425, 394, 395, 426), (424, 393, 394, 425), (423, 392, 393, 424), (422, 391, 392, 423), (421, 390, 391, 422), (420, 389, 390, 421), (419, 388, 389, 420), (418, 387, 388, 419), (417, 386, 387, 418), (416, 385, 386, 417), (447, 384, 385, 416), (320, 447, 416, 322), (322, 416, 417, 324), (324, 417, 418, 326), (326, 418, 419, 328), (328, 419, 420, 330), (330, 420, 421, 332), (332, 421, 422, 334), (334, 422, 423, 336), (336, 423, 424, 338), (338, 424, 425, 340), (340, 425, 426, 342), (342, 426, 427, 344), (344, 427, 428, 346), (346, 428, 429, 348), (348, 429, 430, 350), (350, 430, 431, 352), (352, 431, 432, 354), (354, 432, 433, 356), (356, 433, 434, 358), (358, 434, 435, 360), (360, 435, 436, 362), (362, 436, 437, 364), (364, 437, 438, 366), (366, 438, 439, 368), (368, 439, 440, 370), (370, 440, 441, 372), (372, 441, 442, 374), (374, 442, 443, 376), (376, 443, 444, 378), (378, 444, 445, 380), (380, 445, 446, 382), (382, 446, 447, 320), (471, 470, 502, 503), (343, 341, 458, 459), (361, 359, 467, 468), (379, 377, 476, 477), (335, 333, 454, 455), (353, 351, 463, 464), (371, 369, 472, 473), (327, 325, 450, 451), (345, 343, 459, 460), (363, 361, 468, 469), (381, 379, 477, 478), (337, 335, 455, 456), (355, 353, 464, 465), (373, 371, 473, 474), (329, 327, 451, 452), (347, 345, 460, 461), (365, 363, 469, 470), (383, 381, 478, 479), (339, 337, 456, 457), (357, 355, 465, 466), (375, 373, 474, 475), (331, 329, 452, 453), (349, 347, 461, 462), (367, 365, 470, 471), (323, 321, 449, 448), (321, 383, 479, 449), (341, 339, 457, 458), (359, 357, 466, 467), (377, 375, 475, 476), (333, 331, 453, 454), (351, 349, 462, 463), (369, 367, 471, 472), (506, 505, 537, 538), (458, 457, 489, 490), (472, 471, 503, 504), (459, 458, 490, 491), (473, 472, 504, 505), (460, 459, 491, 492), (474, 473, 505, 506), (461, 460, 492, 493), (475, 474, 506, 507), (462, 461, 493, 494), (448, 449, 481, 480), (476, 475, 507, 508), (463, 462, 494, 495), (450, 448, 480, 482), (477, 476, 508, 509), (464, 463, 495, 496), (451, 450, 482, 483), (478, 477, 509, 510), (465, 464, 496, 497), (452, 451, 483, 484), (479, 478, 510, 511), (466, 465, 497, 498), (453, 452, 484, 485), (449, 479, 511, 481), (467, 466, 498, 499), (454, 453, 485, 486), (468, 467, 499, 500), (455, 454, 486, 487), (469, 468, 500, 501), (456, 455, 487, 488), (470, 469, 501, 502), (457, 456, 488, 489), (514, 512, 544, 546), (493, 492, 524, 525), (507, 506, 538, 539), (494, 493, 525, 526), (480, 481, 513, 512), (508, 507, 539, 540), (495, 494, 526, 527), (482, 480, 512, 514), (509, 508, 540, 541), (496, 495, 527, 528), (483, 482, 514, 515), (510, 509, 541, 542), (497, 496, 528, 529), (484, 483, 515, 516), (511, 510, 542, 543), (498, 497, 529, 530), (485, 484, 516, 517), (481, 511, 543, 513), (499, 498, 530, 531), (486, 485, 517, 518), (500, 499, 531, 532), (487, 486, 518, 519), (501, 500, 532, 533), (488, 487, 519, 520), (502, 501, 533, 534), (489, 488, 520, 521), (503, 502, 534, 535), (490, 489, 521, 522), (504, 503, 535, 536), (491, 490, 522, 523), (505, 504, 536, 537), (492, 491, 523, 524), (549, 548, 580, 581), (541, 540, 572, 573), (528, 527, 559, 560), (515, 514, 546, 547), (542, 541, 573, 574), (529, 528, 560, 561), (516, 515, 547, 548), (543, 542, 574, 575), (530, 529, 561, 562), (517, 516, 548, 549), (513, 543, 575, 545), (531, 530, 562, 563), (518, 517, 549, 550), (532, 531, 563, 564), (519, 518, 550, 551), (533, 532, 564, 565), (520, 519, 551, 552), (534, 533, 565, 566), (521, 520, 552, 553), (535, 534, 566, 567), (522, 521, 553, 554), (536, 535, 567, 568), (523, 522, 554, 555), (537, 536, 568, 569), (524, 523, 555, 556), (538, 537, 569, 570), (525, 524, 556, 557), (539, 538, 570, 571), (526, 525, 557, 558), (512, 513, 545, 544), (540, 539, 571, 572), (527, 526, 558, 559), (576, 577, 607, 606, 605, 604, 603, 602, 601, 600, 599, 598, 597, 596, 595, 594, 593, 592, 591, 590, 589, 588, 587, 586, 585, 584, 583, 582, 581, 580, 579, 578), (545, 575, 607, 577), (563, 562, 594, 595), (550, 549, 581, 582), (564, 563, 595, 596), (551, 550, 582, 583), (565, 564, 596, 597), (552, 551, 583, 584), (566, 565, 597, 598), (553, 552, 584, 585), (567, 566, 598, 599), (554, 553, 585, 586), (568, 567, 599, 600), (555, 554, 586, 587), (569, 568, 600, 601), (556, 555, 587, 588), (570, 569, 601, 602), (557, 556, 588, 589), (571, 570, 602, 603), (558, 557, 589, 590), (544, 545, 577, 576), (572, 571, 603, 604), (559, 558, 590, 591), (546, 544, 576, 578), (573, 572, 604, 605), (560, 559, 591, 592), (547, 546, 578, 579), (574, 573, 605, 606), (561, 560, 592, 593), (548, 547, 579, 580), (575, 574, 606, 607), (562, 561, 593, 594), (672, 609, 611, 673), (673, 611, 613, 674), (674, 613, 615, 675), (675, 615, 617, 676), (676, 617, 619, 677), (677, 619, 621, 678), (678, 621, 623, 679), (679, 623, 625, 680), (680, 625, 627, 681), (681, 627, 629, 682), (682, 629, 631, 683), (683, 631, 633, 684), (684, 633, 635, 685), (685, 635, 637, 686), (686, 637, 639, 687), (687, 639, 641, 688), (688, 641, 643, 689), (689, 643, 645, 690), (690, 645, 647, 691), (691, 647, 649, 692), (692, 649, 651, 693), (693, 651, 653, 694), (694, 653, 655, 695), (695, 655, 657, 696), (696, 657, 659, 697), (697, 659, 661, 698), (698, 661, 663, 699), (699, 663, 665, 700), (700, 665, 667, 701), (701, 667, 669, 702), (611, 609, 671, 669, 667, 665, 663, 661, 659, 657, 655, 653, 651, 649, 647, 645, 643, 641, 639, 637, 635, 633, 631, 629, 627, 625, 623, 621, 619, 617, 615, 613), (702, 669, 671, 703), (703, 671, 609, 672), (608, 610, 612, 614, 616, 618, 620, 622, 624, 626, 628, 630, 632, 634, 636, 638, 640, 642, 644, 646, 648, 650, 652, 654, 656, 658, 660, 662, 664, 666, 668, 670), (734, 703, 672, 735), (733, 702, 703, 734), (732, 701, 702, 733), (731, 700, 701, 732), (730, 699, 700, 731), (729, 698, 699, 730), (728, 697, 698, 729), (727, 696, 697, 728), (726, 695, 696, 727), (725, 694, 695, 726), (724, 693, 694, 725), (723, 692, 693, 724), (722, 691, 692, 723), (721, 690, 691, 722), (720, 689, 690, 721), (719, 688, 689, 720), (718, 687, 688, 719), (717, 686, 687, 718), (716, 685, 686, 717), (715, 684, 685, 716), (714, 683, 684, 715), (713, 682, 683, 714), (712, 681, 682, 713), (711, 680, 681, 712), (710, 679, 680, 711), (709, 678, 679, 710), (708, 677, 678, 709), (707, 676, 677, 708), (706, 675, 676, 707), (705, 674, 675, 706), (704, 673, 674, 705), (735, 672, 673, 704), (608, 735, 704, 610), (610, 704, 705, 612), (612, 705, 706, 614), (614, 706, 707, 616), (616, 707, 708, 618), (618, 708, 709, 620), (620, 709, 710, 622), (622, 710, 711, 624), (624, 711, 712, 626), (626, 712, 713, 628), (628, 713, 714, 630), (630, 714, 715, 632), (632, 715, 716, 634), (634, 716, 717, 636), (636, 717, 718, 638), (638, 718, 719, 640), (640, 719, 720, 642), (642, 720, 721, 644), (644, 721, 722, 646), (646, 722, 723, 648), (648, 723, 724, 650), (650, 724, 725, 652), (652, 725, 726, 654), (654, 726, 727, 656), (656, 727, 728, 658), (658, 728, 729, 660), (660, 729, 730, 662), (662, 730, 731, 664), (664, 731, 732, 666), (666, 732, 733, 668), (668, 733, 734, 670), (670, 734, 735, 608), (800, 737, 739, 801), (801, 739, 741, 802), (802, 741, 743, 803), (803, 743, 745, 804), (804, 745, 747, 805), (805, 747, 749, 806), (806, 749, 751, 807), (807, 751, 753, 808), (808, 753, 755, 809), (809, 755, 757, 810), (810, 757, 759, 811), (811, 759, 761, 812), (812, 761, 763, 813), (813, 763, 765, 814), (814, 765, 767, 815), (815, 767, 769, 816), (816, 769, 771, 817), (817, 771, 773, 818), (818, 773, 775, 819), (819, 775, 777, 820), (820, 777, 779, 821), (821, 779, 781, 822), (822, 781, 783, 823), (823, 783, 785, 824), (824, 785, 787, 825), (825, 787, 789, 826), (826, 789, 791, 827), (827, 791, 793, 828), (828, 793, 795, 829), (829, 795, 797, 830), (739, 737, 799, 797, 795, 793, 791, 789, 787, 785, 783, 781, 779, 777, 775, 773, 771, 769, 767, 765, 763, 761, 759, 757, 755, 753, 751, 749, 747, 745, 743, 741), (830, 797, 799, 831), (831, 799, 737, 800), (736, 738, 740, 742, 744, 746, 748, 750, 752, 754, 756, 758, 760, 762, 764, 766, 768, 770, 772, 774, 776, 778, 780, 782, 784, 786, 788, 790, 792, 794, 796, 798), (862, 831, 800, 863), (861, 830, 831, 862), (860, 829, 830, 861), (859, 828, 829, 860), (858, 827, 828, 859), (857, 826, 827, 858), (856, 825, 826, 857), (855, 824, 825, 856), (854, 823, 824, 855), (853, 822, 823, 854), (852, 821, 822, 853), (851, 820, 821, 852), (850, 819, 820, 851), (849, 818, 819, 850), (848, 817, 818, 849), (847, 816, 817, 848), (846, 815, 816, 847), (845, 814, 815, 846), (844, 813, 814, 845), (843, 812, 813, 844), (842, 811, 812, 843), (841, 810, 811, 842), (840, 809, 810, 841), (839, 808, 809, 840), (838, 807, 808, 839), (837, 806, 807, 838), (836, 805, 806, 837), (835, 804, 805, 836), (834, 803, 804, 835), (833, 802, 803, 834), (832, 801, 802, 833), (863, 800, 801, 832), (736, 863, 832, 738), (738, 832, 833, 740), (740, 833, 834, 742), (742, 834, 835, 744), (744, 835, 836, 746), (746, 836, 837, 748), (748, 837, 838, 750), (750, 838, 839, 752), (752, 839, 840, 754), (754, 840, 841, 756), (756, 841, 842, 758), (758, 842, 843, 760), (760, 843, 844, 762), (762, 844, 845, 764), (764, 845, 846, 766), (766, 846, 847, 768), (768, 847, 848, 770), (770, 848, 849, 772), (772, 849, 850, 774), (774, 850, 851, 776), (776, 851, 852, 778), (778, 852, 853, 780), (780, 853, 854, 782), (782, 854, 855, 784), (784, 855, 856, 786), (786, 856, 857, 788), (788, 857, 858, 790), (790, 858, 859, 792), (792, 859, 860, 794), (794, 860, 861, 796), (796, 861, 862, 798), (798, 862, 863, 736)])
me_cylinder.polygons.foreach_set('use_smooth', [True] * 684)
me_cylinder.polygons.foreach_set('material_index', [5, 5, 5, 5, 5, 5, 5, 5, 5, 5, 5, 5, 5, 5, 5, 5, 5, 5, 5, 5, 5, 5, 5, 5, 5, 5, 5, 5, 5, 5, 5, 5, 5, 5, 5, 5, 5, 5, 5, 5, 5, 5, 5, 5, 5, 5, 5, 5, 5, 5, 5, 5, 5, 5, 5, 5, 5, 5, 5, 5, 5, 5, 5, 5, 5, 5, 5, 5, 5, 5, 5, 5, 5, 5, 5, 5, 5, 5, 5, 5, 5, 5, 5, 5, 5, 5, 5, 5, 5, 5, 5, 5, 5, 5, 5, 5, 5, 5, 5, 5, 5, 5, 5, 5, 5, 5, 5, 5, 5, 5, 5, 5, 5, 5, 5, 5, 5, 5, 5, 5, 5, 5, 5, 5, 5, 5, 5, 5, 5, 5, 5, 5, 5, 5, 5, 5, 5, 5, 5, 5, 5, 5, 5, 5, 5, 5, 5, 5, 5, 5, 5, 5, 5, 5, 5, 5, 5, 5, 5, 5, 5, 5, 5, 5, 5, 5, 5, 5, 5, 5, 5, 5, 5, 5, 5, 5, 5, 5, 5, 5, 5, 5, 5, 5, 5, 5, 5, 5, 5, 5, 5, 5, 5, 5, 5, 5, 5, 5, 5, 5, 5, 5, 5, 5, 5, 5, 5, 5, 5, 5, 5, 5, 5, 5, 5, 5, 5, 5, 5, 5, 5, 5, 5, 5, 5, 5, 5, 5, 5, 5, 5, 5, 5, 5, 5, 5, 5, 5, 5, 5, 5, 5, 5, 5, 5, 5, 5, 5, 5, 5, 5, 5, 5, 5, 5, 5, 5, 5, 5, 5, 5, 5, 5, 5, 5, 5, 5, 5, 5, 5, 5, 5, 5, 5, 5, 5, 5, 5, 5, 5, 5, 5, 5, 5, 5, 5, 5, 5, 5, 5, 5, 5, 5, 5, 5, 5, 5, 5, 5, 5, 5, 5, 5, 5, 5, 5, 5, 5, 5, 5, 5, 5, 5, 5, 5, 5, 5, 5, 5, 5, 5, 5, 5, 5, 5, 5, 5, 5, 5, 5, 5, 5, 5, 5, 5, 5, 5, 5, 5, 5, 5, 5, 5, 5, 5, 5, 5, 5, 5, 5, 5, 5, 5, 5, 5, 5, 5, 5, 5, 5, 5, 5, 5, 5, 5, 5, 5, 5, 5, 5, 5, 5, 5, 5, 5, 5, 5, 5, 5, 5, 5, 5, 5, 5, 5, 5, 5, 5, 5, 5, 5, 5, 5, 5, 5, 5, 5, 5, 5, 5, 5, 5, 5, 5, 5, 5, 5, 5, 5, 5, 5, 5, 5, 5, 5, 5, 5, 5, 5, 5, 5, 5, 5, 5, 5, 5, 5, 5, 5, 5, 5, 5, 5, 5, 5, 5, 5, 5, 5, 5, 5, 5, 5, 5, 5, 5, 5, 5, 5, 5, 5, 5, 5, 5, 5, 5, 5, 5, 5, 5, 5, 5, 5, 5, 5, 5, 5, 5, 5, 5, 5, 5, 5, 5, 5, 5, 5, 5, 5, 5, 5, 5, 5, 5, 5, 5, 5, 5, 5, 5, 5, 5, 5, 5, 5, 5, 5, 5, 5, 5, 5, 5, 5, 5, 5, 5, 5, 5, 5, 5, 5, 5, 5, 5, 5, 5, 5, 5, 5, 5, 5, 5, 5, 5, 5, 5, 5, 5, 5, 5, 5, 5, 5, 5, 5, 5, 5, 5, 5, 5, 5, 5, 5, 5, 5, 5, 5, 5, 5, 5, 5, 5, 5, 5, 5, 5, 5, 5, 5, 5, 5, 5, 5, 5, 5, 5, 5, 5, 5, 5, 5, 5, 5, 5, 5, 5, 5, 5, 5, 5, 5, 5, 5, 5, 5, 5, 5, 5, 5, 5, 5, 5, 5, 5, 5, 5, 5, 5, 5, 5, 5, 5, 5, 5, 5, 5, 5, 5, 5, 5, 5, 5, 5, 5, 5, 5, 5, 5, 5, 5, 5, 5, 5, 5, 5, 5, 5, 5, 5, 5, 5, 5, 5, 5, 5, 5, 5, 5, 5, 5, 5, 5, 5, 5, 5, 5, 5, 5, 5, 5, 5, 5, 5, 5, 5, 5, 5, 5, 5, 5, 5, 5, 5, 5, 5, 5, 5, 5, 5, 5, 5, 5, 5, 5, 5, 5, 5, 5, 5, 5, 5, 5, 5, 5])
_uv = me_cylinder.uv_layers.new(name='UVMap')
_uv.uv.foreach_set('vector', [1.0, 0.5, 1.0, 1.0, 0.9688, 1.0, 0.9688, 0.5, 0.9688, 0.5, 0.9688, 1.0, 0.9375, 1.0, 0.9375, 0.5, 0.9375, 0.5, 0.9375, 1.0, 0.9062, 1.0, 0.9062, 0.5, 0.9062, 0.5, 0.9062, 1.0, 0.875, 1.0, 0.875, 0.5, 0.875, 0.5, 0.875, 1.0, 0.8438, 1.0, 0.8438, 0.5, 0.8438, 0.5, 0.8438, 1.0, 0.8125, 1.0, 0.8125, 0.5, 0.8125, 0.5, 0.8125, 1.0, 0.7812, 1.0, 0.7812, 0.5, 0.7812, 0.5, 0.7812, 1.0, 0.75, 1.0, 0.75, 0.5, 0.75, 0.5, 0.75, 1.0, 0.7188, 1.0, 0.7188, 0.5, 0.7188, 0.5, 0.7188, 1.0, 0.6875, 1.0, 0.6875, 0.5, 0.6875, 0.5, 0.6875, 1.0, 0.6562, 1.0, 0.6562, 0.5, 0.6562, 0.5, 0.6562, 1.0, 0.625, 1.0, 0.625, 0.5, 0.625, 0.5, 0.625, 1.0, 0.5938, 1.0, 0.5938, 0.5, 0.5938, 0.5, 0.5938, 1.0, 0.5625, 1.0, 0.5625, 0.5, 0.5625, 0.5, 0.5625, 1.0, 0.5312, 1.0, 0.5312, 0.5, 0.5312, 0.5, 0.5312, 1.0, 0.5, 1.0, 0.5, 0.5, 0.5, 0.5, 0.5, 1.0, 0.4688, 1.0, 0.4688, 0.5, 0.4688, 0.5, 0.4688, 1.0, 0.4375, 1.0, 0.4375, 0.5, 0.4375, 0.5, 0.4375, 1.0, 0.4062, 1.0, 0.4062, 0.5, 0.4062, 0.5, 0.4062, 1.0, 0.375, 1.0, 0.375, 0.5, 0.375, 0.5, 0.375, 1.0, 0.3438, 1.0, 0.3438, 0.5, 0.3438, 0.5, 0.3438, 1.0, 0.3125, 1.0, 0.3125, 0.5, 0.3125, 0.5, 0.3125, 1.0, 0.2812, 1.0, 0.2812, 0.5, 0.2812, 0.5, 0.2812, 1.0, 0.25, 1.0, 0.25, 0.5, 0.25, 0.5, 0.25, 1.0, 0.2188, 1.0, 0.2188, 0.5, 0.2188, 0.5, 0.2188, 1.0, 0.1875, 1.0, 0.1875, 0.5, 0.1875, 0.5, 0.1875, 1.0, 0.1562, 1.0, 0.1562, 0.5, 0.1562, 0.5, 0.1562, 1.0, 0.125, 1.0, 0.125, 0.5, 0.125, 0.5, 0.125, 1.0, 0.09375, 1.0, 0.09375, 0.5, 0.09375, 0.5, 0.09375, 1.0, 0.0625, 1.0, 0.0625, 0.5, 0.2968, 0.4854, 0.25, 0.49, 0.2032, 0.4854, 0.1582, 0.4717, 0.1167, 0.4496, 0.08029, 0.4197, 0.05045, 0.3833, 0.02827, 0.3418, 0.01461, 0.2968, 0.01, 0.25, 0.01461, 0.2032, 0.02827, 0.1582, 0.05045, 0.1167, 0.08029, 0.08029, 0.1167, 0.05045, 0.1582, 0.02827, 0.2032, 0.01461, 0.25, 0.01, 0.2968, 0.01461, 0.3418, 0.02827, 0.3833, 0.05045, 0.4197, 0.08029, 0.4496, 0.1167, 0.4717, 0.1582, 0.4854, 0.2032, 0.49, 0.25, 0.4854, 0.2968, 0.4717, 0.3418, 0.4496, 0.3833, 0.4197, 0.4197, 0.3833, 0.4496, 0.3418, 0.4717, 0.0625, 0.5, 0.0625, 1.0, 0.03125, 1.0, 0.03125, 0.5, 0.03125, 0.5, 0.03125, 1.0, 0.0, 1.0, 0.0, 0.5, 0.75, 0.49, 0.7968, 0.4854, 0.8418, 0.4717, 0.8833, 0.4496, 0.9197, 0.4197, 0.9496, 0.3833, 0.9717, 0.3418, 0.9854, 0.2968, 0.99, 0.25, 0.9854, 0.2032, 0.9717, 0.1582, 0.9496, 0.1167, 0.9197, 0.08029, 0.8833, 0.05045, 0.8418, 0.02827, 0.7968, 0.01461, 0.75, 0.01, 0.7032, 0.01461, 0.6582, 0.02827, 0.6167, 0.05045, 0.5803, 0.08029, 0.5504, 0.1167, 0.5283, 0.1582, 0.5146, 0.2032, 0.51, 0.25, 0.5146, 0.2968, 0.5283, 0.3418, 0.5504, 0.3833, 0.5803, 0.4197, 0.6167, 0.4496, 0.6582, 0.4717, 0.7032, 0.4854, 1.0, 0.75, 1.0, 1.0, 0.9688, 1.0, 0.9688, 0.75, 0.9688, 0.75, 0.9688, 1.0, 0.9375, 1.0, 0.9375, 0.75, 0.9375, 0.75, 0.9375, 1.0, 0.9062, 1.0, 0.9062, 0.75, 0.9062, 0.75, 0.9062, 1.0, 0.875, 1.0, 0.875, 0.75, 0.875, 0.75, 0.875, 1.0, 0.8438, 1.0, 0.8438, 0.75, 0.8438, 0.75, 0.8438, 1.0, 0.8125, 1.0, 0.8125, 0.75, 0.8125, 0.75, 0.8125, 1.0, 0.7812, 1.0, 0.7812, 0.75, 0.7812, 0.75, 0.7812, 1.0, 0.75, 1.0, 0.75, 0.75, 0.75, 0.75, 0.75, 1.0, 0.7188, 1.0, 0.7188, 0.75, 0.7188, 0.75, 0.7188, 1.0, 0.6875, 1.0, 0.6875, 0.75, 0.6875, 0.75, 0.6875, 1.0, 0.6562, 1.0, 0.6562, 0.75, 0.6562, 0.75, 0.6562, 1.0, 0.625, 1.0, 0.625, 0.75, 0.625, 0.75, 0.625, 1.0, 0.5938, 1.0, 0.5938, 0.75, 0.5938, 0.75, 0.5938, 1.0, 0.5625, 1.0, 0.5625, 0.75, 0.5625, 0.75, 0.5625, 1.0, 0.5312, 1.0, 0.5312, 0.75, 0.5312, 0.75, 0.5312, 1.0, 0.5, 1.0, 0.5, 0.75, 0.5, 0.75, 0.5, 1.0, 0.4688, 1.0, 0.4688, 0.75, 0.4688, 0.75, 0.4688, 1.0, 0.4375, 1.0, 0.4375, 0.75, 0.4375, 0.75, 0.4375, 1.0, 0.4062, 1.0, 0.4062, 0.75, 0.4062, 0.75, 0.4062, 1.0, 0.375, 1.0, 0.375, 0.75, 0.375, 0.75, 0.375, 1.0, 0.3438, 1.0, 0.3438, 0.75, 0.3438, 0.75, 0.3438, 1.0, 0.3125, 1.0, 0.3125, 0.75, 0.3125, 0.75, 0.3125, 1.0, 0.2812, 1.0, 0.2812, 0.75, 0.2812, 0.75, 0.2812, 1.0, 0.25, 1.0, 0.25, 0.75, 0.25, 0.75, 0.25, 1.0, 0.2188, 1.0, 0.2188, 0.75, 0.2188, 0.75, 0.2188, 1.0, 0.1875, 1.0, 0.1875, 0.75, 0.1875, 0.75, 0.1875, 1.0, 0.1562, 1.0, 0.1562, 0.75, 0.1562, 0.75, 0.1562, 1.0, 0.125, 1.0, 0.125, 0.75, 0.125, 0.75, 0.125, 1.0, 0.09375, 1.0, 0.09375, 0.75, 0.09375, 0.75, 0.09375, 1.0, 0.0625, 1.0, 0.0625, 0.75, 0.2968, 0.4854, 0.25, 0.49, 0.2032, 0.4854, 0.1582, 0.4717, 0.1167, 0.4496, 0.08029, 0.4197, 0.05045, 0.3833, 0.02827, 0.3418, 0.01461, 0.2968, 0.01, 0.25, 0.01461, 0.2032, 0.02827, 0.1582, 0.05045, 0.1167, 0.08029, 0.08029, 0.1167, 0.05045, 0.1582, 0.02827, 0.2032, 0.01461, 0.25, 0.01, 0.2968, 0.01461, 0.3418, 0.02827, 0.3833, 0.05045, 0.4197, 0.08029, 0.4496, 0.1167, 0.4717, 0.1582, 0.4854, 0.2032, 0.49, 0.25, 0.4854, 0.2968, 0.4717, 0.3418, 0.4496, 0.3833, 0.4197, 0.4197, 0.3833, 0.4496, 0.3418, 0.4717, 0.0625, 0.75, 0.0625, 1.0, 0.03125, 1.0, 0.03125, 0.75, 0.03125, 0.75, 0.03125, 1.0, 0.0, 1.0, 0.0, 0.75, 0.75, 0.49, 0.7968, 0.4854, 0.8418, 0.4717, 0.8833, 0.4496, 0.9197, 0.4197, 0.9496, 0.3833, 0.9717, 0.3418, 0.9854, 0.2968, 0.99, 0.25, 0.9854, 0.2032, 0.9717, 0.1582, 0.9496, 0.1167, 0.9197, 0.08029, 0.8833, 0.05045, 0.8418, 0.02827, 0.7968, 0.01461, 0.75, 0.01, 0.7032, 0.01461, 0.6582, 0.02827, 0.6167, 0.05045, 0.5803, 0.08029, 0.5504, 0.1167, 0.5283, 0.1582, 0.5146, 0.2032, 0.51, 0.25, 0.5146, 0.2968, 0.5283, 0.3418, 0.5504, 0.3833, 0.5803, 0.4197, 0.6167, 0.4496, 0.6582, 0.4717, 0.7032, 0.4854, 0.03125, 0.625, 0.03125, 0.75, 0.0, 0.75, 0.0, 0.625, 0.0625, 0.625, 0.0625, 0.75, 0.03125, 0.75, 0.03125, 0.625, 0.09375, 0.625, 0.09375, 0.75, 0.0625, 0.75, 0.0625, 0.625, 0.125, 0.625, 0.125, 0.75, 0.09375, 0.75, 0.09375, 0.625, 0.1562, 0.625, 0.1562, 0.75, 0.125, 0.75, 0.125, 0.625, 0.1875, 0.625, 0.1875, 0.75, 0.1562, 0.75, 0.1562, 0.625, 0.2188, 0.625, 0.2188, 0.75, 0.1875, 0.75, 0.1875, 0.625, 0.25, 0.625, 0.25, 0.75, 0.2188, 0.75, 0.2188, 0.625, 0.2812, 0.625, 0.2812, 0.75, 0.25, 0.75, 0.25, 0.625, 0.3125, 0.625, 0.3125, 0.75, 0.2812, 0.75, 0.2812, 0.625, 0.3438, 0.625, 0.3438, 0.75, 0.3125, 0.75, 0.3125, 0.625, 0.375, 0.625, 0.375, 0.75, 0.3438, 0.75, 0.3438, 0.625, 0.4062, 0.625, 0.4062, 0.75, 0.375, 0.75, 0.375, 0.625, 0.4375, 0.625, 0.4375, 0.75, 0.4062, 0.75, 0.4062, 0.625, 0.4688, 0.625, 0.4688, 0.75, 0.4375, 0.75, 0.4375, 0.625, 0.5, 0.625, 0.5, 0.75, 0.4688, 0.75, 0.4688, 0.625, 0.5312, 0.625, 0.5312, 0.75, 0.5, 0.75, 0.5, 0.625, 0.5625, 0.625, 0.5625, 0.75, 0.5312, 0.75, 0.5312, 0.625, 0.5938, 0.625, 0.5938, 0.75, 0.5625, 0.75, 0.5625, 0.625, 0.625, 0.625, 0.625, 0.75, 0.5938, 0.75, 0.5938, 0.625, 0.6562, 0.625, 0.6562, 0.75, 0.625, 0.75, 0.625, 0.625, 0.6875, 0.625, 0.6875, 0.75, 0.6562, 0.75, 0.6562, 0.625, 0.7188, 0.625, 0.7188, 0.75, 0.6875, 0.75, 0.6875, 0.625, 0.75, 0.625, 0.75, 0.75, 0.7188, 0.75, 0.7188, 0.625, 0.7812, 0.625, 0.7812, 0.75, 0.75, 0.75, 0.75, 0.625, 0.8125, 0.625, 0.8125, 0.75, 0.7812, 0.75, 0.7812, 0.625, 0.8438, 0.625, 0.8438, 0.75, 0.8125, 0.75, 0.8125, 0.625, 0.875, 0.625, 0.875, 0.75, 0.8438, 0.75, 0.8438, 0.625, 0.9062, 0.625, 0.9062, 0.75, 0.875, 0.75, 0.875, 0.625, 0.9375, 0.625, 0.9375, 0.75, 0.9062, 0.75, 0.9062, 0.625, 0.9688, 0.625, 0.9688, 0.75, 0.9375, 0.75, 0.9375, 0.625, 1.0, 0.625, 1.0, 0.75, 0.9688, 0.75, 0.9688, 0.625, 1.0, 0.5, 1.0, 0.625, 0.9688, 0.625, 0.9688, 0.5, 0.9688, 0.5, 0.9688, 0.625, 0.9375, 0.625, 0.9375, 0.5, 0.9375, 0.5, 0.9375, 0.625, 0.9062, 0.625, 0.9062, 0.5, 0.9062, 0.5, 0.9062, 0.625, 0.875, 0.625, 0.875, 0.5, 0.875, 0.5, 0.875, 0.625, 0.8438, 0.625, 0.8438, 0.5, 0.8438, 0.5, 0.8438, 0.625, 0.8125, 0.625, 0.8125, 0.5, 0.8125, 0.5, 0.8125, 0.625, 0.7812, 0.625, 0.7812, 0.5, 0.7812, 0.5, 0.7812, 0.625, 0.75, 0.625, 0.75, 0.5, 0.75, 0.5, 0.75, 0.625, 0.7188, 0.625, 0.7188, 0.5, 0.7188, 0.5, 0.7188, 0.625, 0.6875, 0.625, 0.6875, 0.5, 0.6875, 0.5, 0.6875, 0.625, 0.6562, 0.625, 0.6562, 0.5, 0.6562, 0.5, 0.6562, 0.625, 0.625, 0.625, 0.625, 0.5, 0.625, 0.5, 0.625, 0.625, 0.5938, 0.625, 0.5938, 0.5, 0.5938, 0.5, 0.5938, 0.625, 0.5625, 0.625, 0.5625, 0.5, 0.5625, 0.5, 0.5625, 0.625, 0.5312, 0.625, 0.5312, 0.5, 0.5312, 0.5, 0.5312, 0.625, 0.5, 0.625, 0.5, 0.5, 0.5, 0.5, 0.5, 0.625, 0.4688, 0.625, 0.4688, 0.5, 0.4688, 0.5, 0.4688, 0.625, 0.4375, 0.625, 0.4375, 0.5, 0.4375, 0.5, 0.4375, 0.625, 0.4062, 0.625, 0.4062, 0.5, 0.4062, 0.5, 0.4062, 0.625, 0.375, 0.625, 0.375, 0.5, 0.375, 0.5, 0.375, 0.625, 0.3438, 0.625, 0.3438, 0.5, 0.3438, 0.5, 0.3438, 0.625, 0.3125, 0.625, 0.3125, 0.5, 0.3125, 0.5, 0.3125, 0.625, 0.2812, 0.625, 0.2812, 0.5, 0.2812, 0.5, 0.2812, 0.625, 0.25, 0.625, 0.25, 0.5, 0.25, 0.5, 0.25, 0.625, 0.2188, 0.625, 0.2188, 0.5, 0.2188, 0.5, 0.2188, 0.625, 0.1875, 0.625, 0.1875, 0.5, 0.1875, 0.5, 0.1875, 0.625, 0.1562, 0.625, 0.1562, 0.5, 0.1562, 0.5, 0.1562, 0.625, 0.125, 0.625, 0.125, 0.5, 0.125, 0.5, 0.125, 0.625, 0.09375, 0.625, 0.09375, 0.5, 0.09375, 0.5, 0.09375, 0.625, 0.0625, 0.625, 0.0625, 0.5, 0.0625, 0.5, 0.0625, 0.625, 0.03125, 0.625, 0.03125, 0.5, 0.03125, 0.5, 0.03125, 0.625, 0.0, 0.625, 0.0, 0.5, 1.0, 0.75, 1.0, 1.0, 0.9688, 1.0, 0.9688, 0.75, 0.9688, 0.75, 0.9688, 1.0, 0.9375, 1.0, 0.9375, 0.75, 0.9375, 0.75, 0.9375, 1.0, 0.9062, 1.0, 0.9062, 0.75, 0.9062, 0.75, 0.9062, 1.0, 0.875, 1.0, 0.875, 0.75, 0.875, 0.75, 0.875, 1.0, 0.8438, 1.0, 0.8438, 0.75, 0.8438, 0.75, 0.8438, 1.0, 0.8125, 1.0, 0.8125, 0.75, 0.8125, 0.75, 0.8125, 1.0, 0.7812, 1.0, 0.7812, 0.75, 0.7812, 0.75, 0.7812, 1.0, 0.75, 1.0, 0.75, 0.75, 0.75, 0.75, 0.75, 1.0, 0.7188, 1.0, 0.7188, 0.75, 0.7188, 0.75, 0.7188, 1.0, 0.6875, 1.0, 0.6875, 0.75, 0.6875, 0.75, 0.6875, 1.0, 0.6562, 1.0, 0.6562, 0.75, 0.6562, 0.75, 0.6562, 1.0, 0.625, 1.0, 0.625, 0.75, 0.625, 0.75, 0.625, 1.0, 0.5938, 1.0, 0.5938, 0.75, 0.5938, 0.75, 0.5938, 1.0, 0.5625, 1.0, 0.5625, 0.75, 0.5625, 0.75, 0.5625, 1.0, 0.5312, 1.0, 0.5312, 0.75, 0.5312, 0.75, 0.5312, 1.0, 0.5, 1.0, 0.5, 0.75, 0.5, 0.75, 0.5, 1.0, 0.4688, 1.0, 0.4688, 0.75, 0.4688, 0.75, 0.4688, 1.0, 0.4375, 1.0, 0.4375, 0.75, 0.4375, 0.75, 0.4375, 1.0, 0.4062, 1.0, 0.4062, 0.75, 0.4062, 0.75, 0.4062, 1.0, 0.375, 1.0, 0.375, 0.75, 0.375, 0.75, 0.375, 1.0, 0.3438, 1.0, 0.3438, 0.75, 0.3438, 0.75, 0.3438, 1.0, 0.3125, 1.0, 0.3125, 0.75, 0.3125, 0.75, 0.3125, 1.0, 0.2812, 1.0, 0.2812, 0.75, 0.2812, 0.75, 0.2812, 1.0, 0.25, 1.0, 0.25, 0.75, 0.25, 0.75, 0.25, 1.0, 0.2188, 1.0, 0.2188, 0.75, 0.2188, 0.75, 0.2188, 1.0, 0.1875, 1.0, 0.1875, 0.75, 0.1875, 0.75, 0.1875, 1.0, 0.1562, 1.0, 0.1562, 0.75, 0.1562, 0.75, 0.1562, 1.0, 0.125, 1.0, 0.125, 0.75, 0.125, 0.75, 0.125, 1.0, 0.09375, 1.0, 0.09375, 0.75, 0.09375, 0.75, 0.09375, 1.0, 0.0625, 1.0, 0.0625, 0.75, 0.2968, 0.4854, 0.25, 0.49, 0.2032, 0.4854, 0.1582, 0.4717, 0.1167, 0.4496, 0.08029, 0.4197, 0.05045, 0.3833, 0.02827, 0.3418, 0.01461, 0.2968, 0.01, 0.25, 0.01461, 0.2032, 0.02827, 0.1582, 0.05045, 0.1167, 0.08029, 0.08029, 0.1167, 0.05045, 0.1582, 0.02827, 0.2032, 0.01461, 0.25, 0.01, 0.2968, 0.01461, 0.3418, 0.02827, 0.3833, 0.05045, 0.4197, 0.08029, 0.4496, 0.1167, 0.4717, 0.1582, 0.4854, 0.2032, 0.49, 0.25, 0.4854, 0.2968, 0.4717, 0.3418, 0.4496, 0.3833, 0.4197, 0.4197, 0.3833, 0.4496, 0.3418, 0.4717, 0.0625, 0.75, 0.0625, 1.0, 0.03125, 1.0, 0.03125, 0.75, 0.03125, 0.75, 0.03125, 1.0, 0.0, 1.0, 0.0, 0.75, 0.75, 0.49, 0.7968, 0.4854, 0.8418, 0.4717, 0.8833, 0.4496, 0.9197, 0.4197, 0.9496, 0.3833, 0.9717, 0.3418, 0.9854, 0.2968, 0.99, 0.25, 0.9854, 0.2032, 0.9717, 0.1582, 0.9496, 0.1167, 0.9197, 0.08029, 0.8833, 0.05045, 0.8418, 0.02827, 0.7968, 0.01461, 0.75, 0.01, 0.7032, 0.01461, 0.6582, 0.02827, 0.6167, 0.05045, 0.5803, 0.08029, 0.5504, 0.1167, 0.5283, 0.1582, 0.5146, 0.2032, 0.51, 0.25, 0.5146, 0.2968, 0.5283, 0.3418, 0.5504, 0.3833, 0.5803, 0.4197, 0.6167, 0.4496, 0.6582, 0.4717, 0.7032, 0.4854, 0.03125, 0.625, 0.03125, 0.75, 0.0, 0.75, 0.0, 0.625, 0.0625, 0.625, 0.0625, 0.75, 0.03125, 0.75, 0.03125, 0.625, 0.09375, 0.625, 0.09375, 0.75, 0.0625, 0.75, 0.0625, 0.625, 0.125, 0.625, 0.125, 0.75, 0.09375, 0.75, 0.09375, 0.625, 0.1562, 0.625, 0.1562, 0.75, 0.125, 0.75, 0.125, 0.625, 0.1875, 0.625, 0.1875, 0.75, 0.1562, 0.75, 0.1562, 0.625, 0.2188, 0.625, 0.2188, 0.75, 0.1875, 0.75, 0.1875, 0.625, 0.25, 0.625, 0.25, 0.75, 0.2188, 0.75, 0.2188, 0.625, 0.2812, 0.625, 0.2812, 0.75, 0.25, 0.75, 0.25, 0.625, 0.3125, 0.625, 0.3125, 0.75, 0.2812, 0.75, 0.2812, 0.625, 0.3438, 0.625, 0.3438, 0.75, 0.3125, 0.75, 0.3125, 0.625, 0.375, 0.625, 0.375, 0.75, 0.3438, 0.75, 0.3438, 0.625, 0.4062, 0.625, 0.4062, 0.75, 0.375, 0.75, 0.375, 0.625, 0.4375, 0.625, 0.4375, 0.75, 0.4062, 0.75, 0.4062, 0.625, 0.4688, 0.625, 0.4688, 0.75, 0.4375, 0.75, 0.4375, 0.625, 0.5, 0.625, 0.5, 0.75, 0.4688, 0.75, 0.4688, 0.625, 0.5312, 0.625, 0.5312, 0.75, 0.5, 0.75, 0.5, 0.625, 0.5625, 0.625, 0.5625, 0.75, 0.5312, 0.75, 0.5312, 0.625, 0.5938, 0.625, 0.5938, 0.75, 0.5625, 0.75, 0.5625, 0.625, 0.625, 0.625, 0.625, 0.75, 0.5938, 0.75, 0.5938, 0.625, 0.6562, 0.625, 0.6562, 0.75, 0.625, 0.75, 0.625, 0.625, 0.6875, 0.625, 0.6875, 0.75, 0.6562, 0.75, 0.6562, 0.625, 0.7188, 0.625, 0.7188, 0.75, 0.6875, 0.75, 0.6875, 0.625, 0.75, 0.625, 0.75, 0.75, 0.7188, 0.75, 0.7188, 0.625, 0.7812, 0.625, 0.7812, 0.75, 0.75, 0.75, 0.75, 0.625, 0.8125, 0.625, 0.8125, 0.75, 0.7812, 0.75, 0.7812, 0.625, 0.8438, 0.625, 0.8438, 0.75, 0.8125, 0.75, 0.8125, 0.625, 0.875, 0.625, 0.875, 0.75, 0.8438, 0.75, 0.8438, 0.625, 0.9062, 0.625, 0.9062, 0.75, 0.875, 0.75, 0.875, 0.625, 0.9375, 0.625, 0.9375, 0.75, 0.9062, 0.75, 0.9062, 0.625, 0.9688, 0.625, 0.9688, 0.75, 0.9375, 0.75, 0.9375, 0.625, 1.0, 0.625, 1.0, 0.75, 0.9688, 0.75, 0.9688, 0.625, 1.0, 0.5, 1.0, 0.625, 0.9688, 0.625, 0.9688, 0.5, 0.9688, 0.5, 0.9688, 0.625, 0.9375, 0.625, 0.9375, 0.5, 0.9375, 0.5, 0.9375, 0.625, 0.9062, 0.625, 0.9062, 0.5, 0.9062, 0.5, 0.9062, 0.625, 0.875, 0.625, 0.875, 0.5, 0.875, 0.5, 0.875, 0.625, 0.8438, 0.625, 0.8438, 0.5, 0.8438, 0.5, 0.8438, 0.625, 0.8125, 0.625, 0.8125, 0.5, 0.8125, 0.5, 0.8125, 0.625, 0.7812, 0.625, 0.7812, 0.5, 0.7812, 0.5, 0.7812, 0.625, 0.75, 0.625, 0.75, 0.5, 0.75, 0.5, 0.75, 0.625, 0.7188, 0.625, 0.7188, 0.5, 0.7188, 0.5, 0.7188, 0.625, 0.6875, 0.625, 0.6875, 0.5, 0.6875, 0.5, 0.6875, 0.625, 0.6562, 0.625, 0.6562, 0.5, 0.6562, 0.5, 0.6562, 0.625, 0.625, 0.625, 0.625, 0.5, 0.625, 0.5, 0.625, 0.625, 0.5938, 0.625, 0.5938, 0.5, 0.5938, 0.5, 0.5938, 0.625, 0.5625, 0.625, 0.5625, 0.5, 0.5625, 0.5, 0.5625, 0.625, 0.5312, 0.625, 0.5312, 0.5, 0.5312, 0.5, 0.5312, 0.625, 0.5, 0.625, 0.5, 0.5, 0.5, 0.5, 0.5, 0.625, 0.4688, 0.625, 0.4688, 0.5, 0.4688, 0.5, 0.4688, 0.625, 0.4375, 0.625, 0.4375, 0.5, 0.4375, 0.5, 0.4375, 0.625, 0.4062, 0.625, 0.4062, 0.5, 0.4062, 0.5, 0.4062, 0.625, 0.375, 0.625, 0.375, 0.5, 0.375, 0.5, 0.375, 0.625, 0.3438, 0.625, 0.3438, 0.5, 0.3438, 0.5, 0.3438, 0.625, 0.3125, 0.625, 0.3125, 0.5, 0.3125, 0.5, 0.3125, 0.625, 0.2812, 0.625, 0.2812, 0.5, 0.2812, 0.5, 0.2812, 0.625, 0.25, 0.625, 0.25, 0.5, 0.25, 0.5, 0.25, 0.625, 0.2188, 0.625, 0.2188, 0.5, 0.2188, 0.5, 0.2188, 0.625, 0.1875, 0.625, 0.1875, 0.5, 0.1875, 0.5, 0.1875, 0.625, 0.1562, 0.625, 0.1562, 0.5, 0.1562, 0.5, 0.1562, 0.625, 0.125, 0.625, 0.125, 0.5, 0.125, 0.5, 0.125, 0.625, 0.09375, 0.625, 0.09375, 0.5, 0.09375, 0.5, 0.09375, 0.625, 0.0625, 0.625, 0.0625, 0.5, 0.0625, 0.5, 0.0625, 0.625, 0.03125, 0.625, 0.03125, 0.5, 0.03125, 0.5, 0.03125, 0.625, 0.0, 0.625, 0.0, 0.5, 1.0, 0.75, 1.0, 1.0, 0.9688, 1.0, 0.9688, 0.75, 0.9688, 0.75, 0.9688, 1.0, 0.9375, 1.0, 0.9375, 0.75, 0.9375, 0.75, 0.9375, 1.0, 0.9062, 1.0, 0.9062, 0.75, 0.9062, 0.75, 0.9062, 1.0, 0.875, 1.0, 0.875, 0.75, 0.875, 0.75, 0.875, 1.0, 0.8438, 1.0, 0.8438, 0.75, 0.8438, 0.75, 0.8438, 1.0, 0.8125, 1.0, 0.8125, 0.75, 0.8125, 0.75, 0.8125, 1.0, 0.7812, 1.0, 0.7812, 0.75, 0.7812, 0.75, 0.7812, 1.0, 0.75, 1.0, 0.75, 0.75, 0.75, 0.75, 0.75, 1.0, 0.7188, 1.0, 0.7188, 0.75, 0.7188, 0.75, 0.7188, 1.0, 0.6875, 1.0, 0.6875, 0.75, 0.6875, 0.75, 0.6875, 1.0, 0.6562, 1.0, 0.6562, 0.75, 0.6562, 0.75, 0.6562, 1.0, 0.625, 1.0, 0.625, 0.75, 0.625, 0.75, 0.625, 1.0, 0.5938, 1.0, 0.5938, 0.75, 0.5938, 0.75, 0.5938, 1.0, 0.5625, 1.0, 0.5625, 0.75, 0.5625, 0.75, 0.5625, 1.0, 0.5312, 1.0, 0.5312, 0.75, 0.5312, 0.75, 0.5312, 1.0, 0.5, 1.0, 0.5, 0.75, 0.5, 0.75, 0.5, 1.0, 0.4688, 1.0, 0.4688, 0.75, 0.4688, 0.75, 0.4688, 1.0, 0.4375, 1.0, 0.4375, 0.75, 0.4375, 0.75, 0.4375, 1.0, 0.4062, 1.0, 0.4062, 0.75, 0.4062, 0.75, 0.4062, 1.0, 0.375, 1.0, 0.375, 0.75, 0.375, 0.75, 0.375, 1.0, 0.3438, 1.0, 0.3438, 0.75, 0.3438, 0.75, 0.3438, 1.0, 0.3125, 1.0, 0.3125, 0.75, 0.3125, 0.75, 0.3125, 1.0, 0.2812, 1.0, 0.2812, 0.75, 0.2812, 0.75, 0.2812, 1.0, 0.25, 1.0, 0.25, 0.75, 0.25, 0.75, 0.25, 1.0, 0.2188, 1.0, 0.2188, 0.75, 0.2188, 0.75, 0.2188, 1.0, 0.1875, 1.0, 0.1875, 0.75, 0.1875, 0.75, 0.1875, 1.0, 0.1562, 1.0, 0.1562, 0.75, 0.1562, 0.75, 0.1562, 1.0, 0.125, 1.0, 0.125, 0.75, 0.125, 0.75, 0.125, 1.0, 0.09375, 1.0, 0.09375, 0.75, 0.09375, 0.75, 0.09375, 1.0, 0.0625, 1.0, 0.0625, 0.75, 0.9375, 1.0, 0.9688, 1.0, 0.9688, 1.0, 0.9375, 1.0, 0.0625, 0.75, 0.0625, 1.0, 0.03125, 1.0, 0.03125, 0.75, 0.03125, 0.75, 0.03125, 1.0, 0.0, 1.0, 0.0, 0.75, 0.75, 0.49, 0.7968, 0.4854, 0.8418, 0.4717, 0.8833, 0.4496, 0.9197, 0.4197, 0.9496, 0.3833, 0.9717, 0.3418, 0.9854, 0.2968, 0.99, 0.25, 0.9854, 0.2032, 0.9717, 0.1582, 0.9496, 0.1167, 0.9197, 0.08029, 0.8833, 0.05045, 0.8418, 0.02827, 0.7968, 0.01461, 0.75, 0.01, 0.7032, 0.01461, 0.6582, 0.02827, 0.6167, 0.05045, 0.5803, 0.08029, 0.5504, 0.1167, 0.5283, 0.1582, 0.5146, 0.2032, 0.51, 0.25, 0.5146, 0.2968, 0.5283, 0.3418, 0.5504, 0.3833, 0.5803, 0.4197, 0.6167, 0.4496, 0.6582, 0.4717, 0.7032, 0.4854, 0.03125, 0.625, 0.03125, 0.75, 0.0, 0.75, 0.0, 0.625, 0.0625, 0.625, 0.0625, 0.75, 0.03125, 0.75, 0.03125, 0.625, 0.09375, 0.625, 0.09375, 0.75, 0.0625, 0.75, 0.0625, 0.625, 0.125, 0.625, 0.125, 0.75, 0.09375, 0.75, 0.09375, 0.625, 0.1562, 0.625, 0.1562, 0.75, 0.125, 0.75, 0.125, 0.625, 0.1875, 0.625, 0.1875, 0.75, 0.1562, 0.75, 0.1562, 0.625, 0.2188, 0.625, 0.2188, 0.75, 0.1875, 0.75, 0.1875, 0.625, 0.25, 0.625, 0.25, 0.75, 0.2188, 0.75, 0.2188, 0.625, 0.2812, 0.625, 0.2812, 0.75, 0.25, 0.75, 0.25, 0.625, 0.3125, 0.625, 0.3125, 0.75, 0.2812, 0.75, 0.2812, 0.625, 0.3438, 0.625, 0.3438, 0.75, 0.3125, 0.75, 0.3125, 0.625, 0.375, 0.625, 0.375, 0.75, 0.3438, 0.75, 0.3438, 0.625, 0.4062, 0.625, 0.4062, 0.75, 0.375, 0.75, 0.375, 0.625, 0.4375, 0.625, 0.4375, 0.75, 0.4062, 0.75, 0.4062, 0.625, 0.4688, 0.625, 0.4688, 0.75, 0.4375, 0.75, 0.4375, 0.625, 0.5, 0.625, 0.5, 0.75, 0.4688, 0.75, 0.4688, 0.625, 0.5312, 0.625, 0.5312, 0.75, 0.5, 0.75, 0.5, 0.625, 0.5625, 0.625, 0.5625, 0.75, 0.5312, 0.75, 0.5312, 0.625, 0.5938, 0.625, 0.5938, 0.75, 0.5625, 0.75, 0.5625, 0.625, 0.625, 0.625, 0.625, 0.75, 0.5938, 0.75, 0.5938, 0.625, 0.6562, 0.625, 0.6562, 0.75, 0.625, 0.75, 0.625, 0.625, 0.6875, 0.625, 0.6875, 0.75, 0.6562, 0.75, 0.6562, 0.625, 0.7188, 0.625, 0.7188, 0.75, 0.6875, 0.75, 0.6875, 0.625, 0.75, 0.625, 0.75, 0.75, 0.7188, 0.75, 0.7188, 0.625, 0.7812, 0.625, 0.7812, 0.75, 0.75, 0.75, 0.75, 0.625, 0.8125, 0.625, 0.8125, 0.75, 0.7812, 0.75, 0.7812, 0.625, 0.8438, 0.625, 0.8438, 0.75, 0.8125, 0.75, 0.8125, 0.625, 0.875, 0.625, 0.875, 0.75, 0.8438, 0.75, 0.8438, 0.625, 0.9062, 0.625, 0.9062, 0.75, 0.875, 0.75, 0.875, 0.625, 0.9375, 0.625, 0.9375, 0.75, 0.9062, 0.75, 0.9062, 0.625, 0.9688, 0.625, 0.9688, 0.75, 0.9375, 0.75, 0.9375, 0.625, 1.0, 0.625, 1.0, 0.75, 0.9688, 0.75, 0.9688, 0.625, 1.0, 0.5, 1.0, 0.625, 0.9688, 0.625, 0.9688, 0.5, 0.9688, 0.5, 0.9688, 0.625, 0.9375, 0.625, 0.9375, 0.5, 0.9375, 0.5, 0.9375, 0.625, 0.9062, 0.625, 0.9062, 0.5, 0.9062, 0.5, 0.9062, 0.625, 0.875, 0.625, 0.875, 0.5, 0.875, 0.5, 0.875, 0.625, 0.8438, 0.625, 0.8438, 0.5, 0.8438, 0.5, 0.8438, 0.625, 0.8125, 0.625, 0.8125, 0.5, 0.8125, 0.5, 0.8125, 0.625, 0.7812, 0.625, 0.7812, 0.5, 0.7812, 0.5, 0.7812, 0.625, 0.75, 0.625, 0.75, 0.5, 0.75, 0.5, 0.75, 0.625, 0.7188, 0.625, 0.7188, 0.5, 0.7188, 0.5, 0.7188, 0.625, 0.6875, 0.625, 0.6875, 0.5, 0.6875, 0.5, 0.6875, 0.625, 0.6562, 0.625, 0.6562, 0.5, 0.6562, 0.5, 0.6562, 0.625, 0.625, 0.625, 0.625, 0.5, 0.625, 0.5, 0.625, 0.625, 0.5938, 0.625, 0.5938, 0.5, 0.5938, 0.5, 0.5938, 0.625, 0.5625, 0.625, 0.5625, 0.5, 0.5625, 0.5, 0.5625, 0.625, 0.5312, 0.625, 0.5312, 0.5, 0.5312, 0.5, 0.5312, 0.625, 0.5, 0.625, 0.5, 0.5, 0.5, 0.5, 0.5, 0.625, 0.4688, 0.625, 0.4688, 0.5, 0.4688, 0.5, 0.4688, 0.625, 0.4375, 0.625, 0.4375, 0.5, 0.4375, 0.5, 0.4375, 0.625, 0.4062, 0.625, 0.4062, 0.5, 0.4062, 0.5, 0.4062, 0.625, 0.375, 0.625, 0.375, 0.5, 0.375, 0.5, 0.375, 0.625, 0.3438, 0.625, 0.3438, 0.5, 0.3438, 0.5, 0.3438, 0.625, 0.3125, 0.625, 0.3125, 0.5, 0.3125, 0.5, 0.3125, 0.625, 0.2812, 0.625, 0.2812, 0.5, 0.2812, 0.5, 0.2812, 0.625, 0.25, 0.625, 0.25, 0.5, 0.25, 0.5, 0.25, 0.625, 0.2188, 0.625, 0.2188, 0.5, 0.2188, 0.5, 0.2188, 0.625, 0.1875, 0.625, 0.1875, 0.5, 0.1875, 0.5, 0.1875, 0.625, 0.1562, 0.625, 0.1562, 0.5, 0.1562, 0.5, 0.1562, 0.625, 0.125, 0.625, 0.125, 0.5, 0.125, 0.5, 0.125, 0.625, 0.09375, 0.625, 0.09375, 0.5, 0.09375, 0.5, 0.09375, 0.625, 0.0625, 0.625, 0.0625, 0.5, 0.0625, 0.5, 0.0625, 0.625, 0.03125, 0.625, 0.03125, 0.5, 0.03125, 0.5, 0.03125, 0.625, 0.0, 0.625, 0.0, 0.5, 0.2812, 1.0, 0.3125, 1.0, 0.3125, 1.0, 0.2812, 1.0, 0.6562, 1.0, 0.6875, 1.0, 0.6875, 1.0, 0.6562, 1.0, 0.375, 1.0, 0.4062, 1.0, 0.4062, 1.0, 0.375, 1.0, 0.09375, 1.0, 0.125, 1.0, 0.125, 1.0, 0.09375, 1.0, 0.7812, 1.0, 0.8125, 1.0, 0.8125, 1.0, 0.7812, 1.0, 0.5, 1.0, 0.5312, 1.0, 0.5312, 1.0, 0.5, 1.0, 0.2188, 1.0, 0.25, 1.0, 0.25, 1.0, 0.2188, 1.0, 0.9062, 1.0, 0.9375, 1.0, 0.9375, 1.0, 0.9062, 1.0, 0.625, 1.0, 0.6562, 1.0, 0.6562, 1.0, 0.625, 1.0, 0.3438, 1.0, 0.375, 1.0, 0.375, 1.0, 0.3438, 1.0, 0.0625, 1.0, 0.09375, 1.0, 0.09375, 1.0, 0.0625, 1.0, 0.75, 1.0, 0.7812, 1.0, 0.7812, 1.0, 0.75, 1.0, 0.4688, 1.0, 0.5, 1.0, 0.5, 1.0, 0.4688, 1.0, 0.1875, 1.0, 0.2188, 1.0, 0.2188, 1.0, 0.1875, 1.0, 0.875, 1.0, 0.9062, 1.0, 0.9062, 1.0, 0.875, 1.0, 0.5938, 1.0, 0.625, 1.0, 0.625, 1.0, 0.5938, 1.0, 0.3125, 1.0, 0.3438, 1.0, 0.3438, 1.0, 0.3125, 1.0, 0.03125, 1.0, 0.0625, 1.0, 0.0625, 1.0, 0.03125, 1.0, 0.7188, 1.0, 0.75, 1.0, 0.75, 1.0, 0.7188, 1.0, 0.4375, 1.0, 0.4688, 1.0, 0.4688, 1.0, 0.4375, 1.0, 0.1562, 1.0, 0.1875, 1.0, 0.1875, 1.0, 0.1562, 1.0, 0.8438, 1.0, 0.875, 1.0, 0.875, 1.0, 0.8438, 1.0, 0.5625, 1.0, 0.5938, 1.0, 0.5938, 1.0, 0.5625, 1.0, 0.2812, 1.0, 0.3125, 1.0, 0.3125, 1.0, 0.2812, 1.0, 0.9688, 1.0, 1.0, 1.0, 1.0, 1.0, 0.9688, 1.0, 0.0, 1.0, 0.03125, 1.0, 0.03125, 1.0, 0.0, 1.0, 0.6875, 1.0, 0.7188, 1.0, 0.7188, 1.0, 0.6875, 1.0, 0.4062, 1.0, 0.4375, 1.0, 0.4375, 1.0, 0.4062, 1.0, 0.125, 1.0, 0.1562, 1.0, 0.1562, 1.0, 0.125, 1.0, 0.8125, 1.0, 0.8438, 1.0, 0.8438, 1.0, 0.8125, 1.0, 0.5312, 1.0, 0.5625, 1.0, 0.5625, 1.0, 0.5312, 1.0, 0.25, 1.0, 0.2812, 1.0, 0.2812, 1.0, 0.25, 1.0, 0.1875, 1.0, 0.2188, 1.0, 0.2188, 1.0, 0.1875, 1.0, 0.6875, 1.0, 0.7188, 1.0, 0.7188, 1.0, 0.6875, 1.0, 0.25, 1.0, 0.2812, 1.0, 0.2812, 1.0, 0.25, 1.0, 0.6562, 1.0, 0.6875, 1.0, 0.6875, 1.0, 0.6562, 1.0, 0.2188, 1.0, 0.25, 1.0, 0.25, 1.0, 0.2188, 1.0, 0.625, 1.0, 0.6562, 1.0, 0.6562, 1.0, 0.625, 1.0, 0.1875, 1.0, 0.2188, 1.0, 0.2188, 1.0, 0.1875, 1.0, 0.5938, 1.0, 0.625, 1.0, 0.625, 1.0, 0.5938, 1.0, 0.1562, 1.0, 0.1875, 1.0, 0.1875, 1.0, 0.1562, 1.0, 0.5625, 1.0, 0.5938, 1.0, 0.5938, 1.0, 0.5625, 1.0, 0.9688, 1.0, 1.0, 1.0, 1.0, 1.0, 0.9688, 1.0, 0.125, 1.0, 0.1562, 1.0, 0.1562, 1.0, 0.125, 1.0, 0.5312, 1.0, 0.5625, 1.0, 0.5625, 1.0, 0.5312, 1.0, 0.9375, 1.0, 0.9688, 1.0, 0.9688, 1.0, 0.9375, 1.0, 0.09375, 1.0, 0.125, 1.0, 0.125, 1.0, 0.09375, 1.0, 0.5, 1.0, 0.5312, 1.0, 0.5312, 1.0, 0.5, 1.0, 0.9062, 1.0, 0.9375, 1.0, 0.9375, 1.0, 0.9062, 1.0, 0.0625, 1.0, 0.09375, 1.0, 0.09375, 1.0, 0.0625, 1.0, 0.4688, 1.0, 0.5, 1.0, 0.5, 1.0, 0.4688, 1.0, 0.875, 1.0, 0.9062, 1.0, 0.9062, 1.0, 0.875, 1.0, 0.03125, 1.0, 0.0625, 1.0, 0.0625, 1.0, 0.03125, 1.0, 0.4375, 1.0, 0.4688, 1.0, 0.4688, 1.0, 0.4375, 1.0, 0.8438, 1.0, 0.875, 1.0, 0.875, 1.0, 0.8438, 1.0, 0.0, 1.0, 0.03125, 1.0, 0.03125, 1.0, 0.0, 1.0, 0.4062, 1.0, 0.4375, 1.0, 0.4375, 1.0, 0.4062, 1.0, 0.8125, 1.0, 0.8438, 1.0, 0.8438, 1.0, 0.8125, 1.0, 0.375, 1.0, 0.4062, 1.0, 0.4062, 1.0, 0.375, 1.0, 0.7812, 1.0, 0.8125, 1.0, 0.8125, 1.0, 0.7812, 1.0, 0.3438, 1.0, 0.375, 1.0, 0.375, 1.0, 0.3438, 1.0, 0.75, 1.0, 0.7812, 1.0, 0.7812, 1.0, 0.75, 1.0, 0.3125, 1.0, 0.3438, 1.0, 0.3438, 1.0, 0.3125, 1.0, 0.7188, 1.0, 0.75, 1.0, 0.75, 1.0, 0.7188, 1.0, 0.9375, 1.0, 0.9688, 1.0, 0.9688, 1.0, 0.9375, 1.0, 0.5938, 1.0, 0.625, 1.0, 0.625, 1.0, 0.5938, 1.0, 0.1562, 1.0, 0.1875, 1.0, 0.1875, 1.0, 0.1562, 1.0, 0.5625, 1.0, 0.5938, 1.0, 0.5938, 1.0, 0.5625, 1.0, 0.9688, 1.0, 1.0, 1.0, 1.0, 1.0, 0.9688, 1.0, 0.125, 1.0, 0.1562, 1.0, 0.1562, 1.0, 0.125, 1.0, 0.5312, 1.0, 0.5625, 1.0, 0.5625, 1.0, 0.5312, 1.0, 0.9375, 1.0, 0.9688, 1.0, 0.9688, 1.0, 0.9375, 1.0, 0.09375, 1.0, 0.125, 1.0, 0.125, 1.0, 0.09375, 1.0, 0.5, 1.0, 0.5312, 1.0, 0.5312, 1.0, 0.5, 1.0, 0.9062, 1.0, 0.9375, 1.0, 0.9375, 1.0, 0.9062, 1.0, 0.0625, 1.0, 0.09375, 1.0, 0.09375, 1.0, 0.0625, 1.0, 0.4688, 1.0, 0.5, 1.0, 0.5, 1.0, 0.4688, 1.0, 0.875, 1.0, 0.9062, 1.0, 0.9062, 1.0, 0.875, 1.0, 0.03125, 1.0, 0.0625, 1.0, 0.0625, 1.0, 0.03125, 1.0, 0.4375, 1.0, 0.4688, 1.0, 0.4688, 1.0, 0.4375, 1.0, 0.8438, 1.0, 0.875, 1.0, 0.875, 1.0, 0.8438, 1.0, 0.0, 1.0, 0.03125, 1.0, 0.03125, 1.0, 0.0, 1.0, 0.4062, 1.0, 0.4375, 1.0, 0.4375, 1.0, 0.4062, 1.0, 0.8125, 1.0, 0.8438, 1.0, 0.8438, 1.0, 0.8125, 1.0, 0.375, 1.0, 0.4062, 1.0, 0.4062, 1.0, 0.375, 1.0, 0.7812, 1.0, 0.8125, 1.0, 0.8125, 1.0, 0.7812, 1.0, 0.3438, 1.0, 0.375, 1.0, 0.375, 1.0, 0.3438, 1.0, 0.75, 1.0, 0.7812, 1.0, 0.7812, 1.0, 0.75, 1.0, 0.3125, 1.0, 0.3438, 1.0, 0.3438, 1.0, 0.3125, 1.0, 0.7188, 1.0, 0.75, 1.0, 0.75, 1.0, 0.7188, 1.0, 0.2812, 1.0, 0.3125, 1.0, 0.3125, 1.0, 0.2812, 1.0, 0.6875, 1.0, 0.7188, 1.0, 0.7188, 1.0, 0.6875, 1.0, 0.25, 1.0, 0.2812, 1.0, 0.2812, 1.0, 0.25, 1.0, 0.6562, 1.0, 0.6875, 1.0, 0.6875, 1.0, 0.6562, 1.0, 0.2188, 1.0, 0.25, 1.0, 0.25, 1.0, 0.2188, 1.0, 0.625, 1.0, 0.6562, 1.0, 0.6562, 1.0, 0.625, 1.0, 0.8438, 1.0, 0.875, 1.0, 0.875, 1.0, 0.8438, 1.0, 0.09375, 1.0, 0.125, 1.0, 0.125, 1.0, 0.09375, 1.0, 0.5, 1.0, 0.5312, 1.0, 0.5312, 1.0, 0.5, 1.0, 0.9062, 1.0, 0.9375, 1.0, 0.9375, 1.0, 0.9062, 1.0, 0.0625, 1.0, 0.09375, 1.0, 0.09375, 1.0, 0.0625, 1.0, 0.4688, 1.0, 0.5, 1.0, 0.5, 1.0, 0.4688, 1.0, 0.875, 1.0, 0.9062, 1.0, 0.9062, 1.0, 0.875, 1.0, 0.03125, 1.0, 0.0625, 1.0, 0.0625, 1.0, 0.03125, 1.0, 0.4375, 1.0, 0.4688, 1.0, 0.4688, 1.0, 0.4375, 1.0, 0.8438, 1.0, 0.875, 1.0, 0.875, 1.0, 0.8438, 1.0, 0.0, 1.0, 0.03125, 1.0, 0.03125, 1.0, 0.0, 1.0, 0.4062, 1.0, 0.4375, 1.0, 0.4375, 1.0, 0.4062, 1.0, 0.8125, 1.0, 0.8438, 1.0, 0.8438, 1.0, 0.8125, 1.0, 0.375, 1.0, 0.4062, 1.0, 0.4062, 1.0, 0.375, 1.0, 0.7812, 1.0, 0.8125, 1.0, 0.8125, 1.0, 0.7812, 1.0, 0.3438, 1.0, 0.375, 1.0, 0.375, 1.0, 0.3438, 1.0, 0.75, 1.0, 0.7812, 1.0, 0.7812, 1.0, 0.75, 1.0, 0.3125, 1.0, 0.3438, 1.0, 0.3438, 1.0, 0.3125, 1.0, 0.7188, 1.0, 0.75, 1.0, 0.75, 1.0, 0.7188, 1.0, 0.2812, 1.0, 0.3125, 1.0, 0.3125, 1.0, 0.2812, 1.0, 0.6875, 1.0, 0.7188, 1.0, 0.7188, 1.0, 0.6875, 1.0, 0.25, 1.0, 0.2812, 1.0, 0.2812, 1.0, 0.25, 1.0, 0.6562, 1.0, 0.6875, 1.0, 0.6875, 1.0, 0.6562, 1.0, 0.2188, 1.0, 0.25, 1.0, 0.25, 1.0, 0.2188, 1.0, 0.625, 1.0, 0.6562, 1.0, 0.6562, 1.0, 0.625, 1.0, 0.1875, 1.0, 0.2188, 1.0, 0.2188, 1.0, 0.1875, 1.0, 0.5938, 1.0, 0.625, 1.0, 0.625, 1.0, 0.5938, 1.0, 0.1562, 1.0, 0.1875, 1.0, 0.1875, 1.0, 0.1562, 1.0, 0.5625, 1.0, 0.5938, 1.0, 0.5938, 1.0, 0.5625, 1.0, 0.9688, 1.0, 1.0, 1.0, 1.0, 1.0, 0.9688, 1.0, 0.125, 1.0, 0.1562, 1.0, 0.1562, 1.0, 0.125, 1.0, 0.5312, 1.0, 0.5625, 1.0, 0.5625, 1.0, 0.5312, 1.0, 0.2968, 0.4854, 0.25, 0.49, 0.2032, 0.4854, 0.1582, 0.4717, 0.1167, 0.4496, 0.08029, 0.4197, 0.05045, 0.3833, 0.02827, 0.3418, 0.01461, 0.2968, 0.01, 0.25, 0.01461, 0.2032, 0.02827, 0.1582, 0.05045, 0.1167, 0.08029, 0.08029, 0.1167, 0.05045, 0.1582, 0.02827, 0.2032, 0.01461, 0.25, 0.01, 0.2968, 0.01461, 0.3418, 0.02827, 0.3833, 0.05045, 0.4197, 0.08029, 0.4496, 0.1167, 0.4717, 0.1582, 0.4854, 0.2032, 0.49, 0.25, 0.4854, 0.2968, 0.4717, 0.3418, 0.4496, 0.3833, 0.4197, 0.4197, 0.3833, 0.4496, 0.3418, 0.4717, 0.0, 1.0, 0.03125, 1.0, 0.03125, 1.0, 0.0, 1.0, 0.4062, 1.0, 0.4375, 1.0, 0.4375, 1.0, 0.4062, 1.0, 0.8125, 1.0, 0.8438, 1.0, 0.8438, 1.0, 0.8125, 1.0, 0.375, 1.0, 0.4062, 1.0, 0.4062, 1.0, 0.375, 1.0, 0.7812, 1.0, 0.8125, 1.0, 0.8125, 1.0, 0.7812, 1.0, 0.3438, 1.0, 0.375, 1.0, 0.375, 1.0, 0.3438, 1.0, 0.75, 1.0, 0.7812, 1.0, 0.7812, 1.0, 0.75, 1.0, 0.3125, 1.0, 0.3438, 1.0, 0.3438, 1.0, 0.3125, 1.0, 0.7188, 1.0, 0.75, 1.0, 0.75, 1.0, 0.7188, 1.0, 0.2812, 1.0, 0.3125, 1.0, 0.3125, 1.0, 0.2812, 1.0, 0.6875, 1.0, 0.7188, 1.0, 0.7188, 1.0, 0.6875, 1.0, 0.25, 1.0, 0.2812, 1.0, 0.2812, 1.0, 0.25, 1.0, 0.6562, 1.0, 0.6875, 1.0, 0.6875, 1.0, 0.6562, 1.0, 0.2188, 1.0, 0.25, 1.0, 0.25, 1.0, 0.2188, 1.0, 0.625, 1.0, 0.6562, 1.0, 0.6562, 1.0, 0.625, 1.0, 0.1875, 1.0, 0.2188, 1.0, 0.2188, 1.0, 0.1875, 1.0, 0.5938, 1.0, 0.625, 1.0, 0.625, 1.0, 0.5938, 1.0, 0.1562, 1.0, 0.1875, 1.0, 0.1875, 1.0, 0.1562, 1.0, 0.5625, 1.0, 0.5938, 1.0, 0.5938, 1.0, 0.5625, 1.0, 0.9688, 1.0, 1.0, 1.0, 1.0, 1.0, 0.9688, 1.0, 0.125, 1.0, 0.1562, 1.0, 0.1562, 1.0, 0.125, 1.0, 0.5312, 1.0, 0.5625, 1.0, 0.5625, 1.0, 0.5312, 1.0, 0.9375, 1.0, 0.9688, 1.0, 0.9688, 1.0, 0.9375, 1.0, 0.09375, 1.0, 0.125, 1.0, 0.125, 1.0, 0.09375, 1.0, 0.5, 1.0, 0.5312, 1.0, 0.5312, 1.0, 0.5, 1.0, 0.9062, 1.0, 0.9375, 1.0, 0.9375, 1.0, 0.9062, 1.0, 0.0625, 1.0, 0.09375, 1.0, 0.09375, 1.0, 0.0625, 1.0, 0.4688, 1.0, 0.5, 1.0, 0.5, 1.0, 0.4688, 1.0, 0.875, 1.0, 0.9062, 1.0, 0.9062, 1.0, 0.875, 1.0, 0.03125, 1.0, 0.0625, 1.0, 0.0625, 1.0, 0.03125, 1.0, 0.4375, 1.0, 0.4688, 1.0, 0.4688, 1.0, 0.4375, 1.0, 1.0, 0.75, 1.0, 1.0, 0.9688, 1.0, 0.9688, 0.75, 0.9688, 0.75, 0.9688, 1.0, 0.9375, 1.0, 0.9375, 0.75, 0.9375, 0.75, 0.9375, 1.0, 0.9062, 1.0, 0.9062, 0.75, 0.9062, 0.75, 0.9062, 1.0, 0.875, 1.0, 0.875, 0.75, 0.875, 0.75, 0.875, 1.0, 0.8438, 1.0, 0.8438, 0.75, 0.8438, 0.75, 0.8438, 1.0, 0.8125, 1.0, 0.8125, 0.75, 0.8125, 0.75, 0.8125, 1.0, 0.7812, 1.0, 0.7812, 0.75, 0.7812, 0.75, 0.7812, 1.0, 0.75, 1.0, 0.75, 0.75, 0.75, 0.75, 0.75, 1.0, 0.7188, 1.0, 0.7188, 0.75, 0.7188, 0.75, 0.7188, 1.0, 0.6875, 1.0, 0.6875, 0.75, 0.6875, 0.75, 0.6875, 1.0, 0.6562, 1.0, 0.6562, 0.75, 0.6562, 0.75, 0.6562, 1.0, 0.625, 1.0, 0.625, 0.75, 0.625, 0.75, 0.625, 1.0, 0.5938, 1.0, 0.5938, 0.75, 0.5938, 0.75, 0.5938, 1.0, 0.5625, 1.0, 0.5625, 0.75, 0.5625, 0.75, 0.5625, 1.0, 0.5312, 1.0, 0.5312, 0.75, 0.5312, 0.75, 0.5312, 1.0, 0.5, 1.0, 0.5, 0.75, 0.5, 0.75, 0.5, 1.0, 0.4688, 1.0, 0.4688, 0.75, 0.4688, 0.75, 0.4688, 1.0, 0.4375, 1.0, 0.4375, 0.75, 0.4375, 0.75, 0.4375, 1.0, 0.4062, 1.0, 0.4062, 0.75, 0.4062, 0.75, 0.4062, 1.0, 0.375, 1.0, 0.375, 0.75, 0.375, 0.75, 0.375, 1.0, 0.3438, 1.0, 0.3438, 0.75, 0.3438, 0.75, 0.3438, 1.0, 0.3125, 1.0, 0.3125, 0.75, 0.3125, 0.75, 0.3125, 1.0, 0.2812, 1.0, 0.2812, 0.75, 0.2812, 0.75, 0.2812, 1.0, 0.25, 1.0, 0.25, 0.75, 0.25, 0.75, 0.25, 1.0, 0.2188, 1.0, 0.2188, 0.75, 0.2188, 0.75, 0.2188, 1.0, 0.1875, 1.0, 0.1875, 0.75, 0.1875, 0.75, 0.1875, 1.0, 0.1562, 1.0, 0.1562, 0.75, 0.1562, 0.75, 0.1562, 1.0, 0.125, 1.0, 0.125, 0.75, 0.125, 0.75, 0.125, 1.0, 0.09375, 1.0, 0.09375, 0.75, 0.09375, 0.75, 0.09375, 1.0, 0.0625, 1.0, 0.0625, 0.75, 0.2968, 0.4854, 0.25, 0.49, 0.2032, 0.4854, 0.1582, 0.4717, 0.1167, 0.4496, 0.08029, 0.4197, 0.05045, 0.3833, 0.02827, 0.3418, 0.01461, 0.2968, 0.01, 0.25, 0.01461, 0.2032, 0.02827, 0.1582, 0.05045, 0.1167, 0.08029, 0.08029, 0.1167, 0.05045, 0.1582, 0.02827, 0.2032, 0.01461, 0.25, 0.01, 0.2968, 0.01461, 0.3418, 0.02827, 0.3833, 0.05045, 0.4197, 0.08029, 0.4496, 0.1167, 0.4717, 0.1582, 0.4854, 0.2032, 0.49, 0.25, 0.4854, 0.2968, 0.4717, 0.3418, 0.4496, 0.3833, 0.4197, 0.4197, 0.3833, 0.4496, 0.3418, 0.4717, 0.0625, 0.75, 0.0625, 1.0, 0.03125, 1.0, 0.03125, 0.75, 0.03125, 0.75, 0.03125, 1.0, 0.0, 1.0, 0.0, 0.75, 0.75, 0.49, 0.7968, 0.4854, 0.8418, 0.4717, 0.8833, 0.4496, 0.9197, 0.4197, 0.9496, 0.3833, 0.9717, 0.3418, 0.9854, 0.2968, 0.99, 0.25, 0.9854, 0.2032, 0.9717, 0.1582, 0.9496, 0.1167, 0.9197, 0.08029, 0.8833, 0.05045, 0.8418, 0.02827, 0.7968, 0.01461, 0.75, 0.01, 0.7032, 0.01461, 0.6582, 0.02827, 0.6167, 0.05045, 0.5803, 0.08029, 0.5504, 0.1167, 0.5283, 0.1582, 0.5146, 0.2032, 0.51, 0.25, 0.5146, 0.2968, 0.5283, 0.3418, 0.5504, 0.3833, 0.5803, 0.4197, 0.6167, 0.4496, 0.6582, 0.4717, 0.7032, 0.4854, 0.03125, 0.625, 0.03125, 0.75, 0.0, 0.75, 0.0, 0.625, 0.0625, 0.625, 0.0625, 0.75, 0.03125, 0.75, 0.03125, 0.625, 0.09375, 0.625, 0.09375, 0.75, 0.0625, 0.75, 0.0625, 0.625, 0.125, 0.625, 0.125, 0.75, 0.09375, 0.75, 0.09375, 0.625, 0.1562, 0.625, 0.1562, 0.75, 0.125, 0.75, 0.125, 0.625, 0.1875, 0.625, 0.1875, 0.75, 0.1562, 0.75, 0.1562, 0.625, 0.2188, 0.625, 0.2188, 0.75, 0.1875, 0.75, 0.1875, 0.625, 0.25, 0.625, 0.25, 0.75, 0.2188, 0.75, 0.2188, 0.625, 0.2812, 0.625, 0.2812, 0.75, 0.25, 0.75, 0.25, 0.625, 0.3125, 0.625, 0.3125, 0.75, 0.2812, 0.75, 0.2812, 0.625, 0.3438, 0.625, 0.3438, 0.75, 0.3125, 0.75, 0.3125, 0.625, 0.375, 0.625, 0.375, 0.75, 0.3438, 0.75, 0.3438, 0.625, 0.4062, 0.625, 0.4062, 0.75, 0.375, 0.75, 0.375, 0.625, 0.4375, 0.625, 0.4375, 0.75, 0.4062, 0.75, 0.4062, 0.625, 0.4688, 0.625, 0.4688, 0.75, 0.4375, 0.75, 0.4375, 0.625, 0.5, 0.625, 0.5, 0.75, 0.4688, 0.75, 0.4688, 0.625, 0.5312, 0.625, 0.5312, 0.75, 0.5, 0.75, 0.5, 0.625, 0.5625, 0.625, 0.5625, 0.75, 0.5312, 0.75, 0.5312, 0.625, 0.5938, 0.625, 0.5938, 0.75, 0.5625, 0.75, 0.5625, 0.625, 0.625, 0.625, 0.625, 0.75, 0.5938, 0.75, 0.5938, 0.625, 0.6562, 0.625, 0.6562, 0.75, 0.625, 0.75, 0.625, 0.625, 0.6875, 0.625, 0.6875, 0.75, 0.6562, 0.75, 0.6562, 0.625, 0.7188, 0.625, 0.7188, 0.75, 0.6875, 0.75, 0.6875, 0.625, 0.75, 0.625, 0.75, 0.75, 0.7188, 0.75, 0.7188, 0.625, 0.7812, 0.625, 0.7812, 0.75, 0.75, 0.75, 0.75, 0.625, 0.8125, 0.625, 0.8125, 0.75, 0.7812, 0.75, 0.7812, 0.625, 0.8438, 0.625, 0.8438, 0.75, 0.8125, 0.75, 0.8125, 0.625, 0.875, 0.625, 0.875, 0.75, 0.8438, 0.75, 0.8438, 0.625, 0.9062, 0.625, 0.9062, 0.75, 0.875, 0.75, 0.875, 0.625, 0.9375, 0.625, 0.9375, 0.75, 0.9062, 0.75, 0.9062, 0.625, 0.9688, 0.625, 0.9688, 0.75, 0.9375, 0.75, 0.9375, 0.625, 1.0, 0.625, 1.0, 0.75, 0.9688, 0.75, 0.9688, 0.625, 1.0, 0.5, 1.0, 0.625, 0.9688, 0.625, 0.9688, 0.5, 0.9688, 0.5, 0.9688, 0.625, 0.9375, 0.625, 0.9375, 0.5, 0.9375, 0.5, 0.9375, 0.625, 0.9062, 0.625, 0.9062, 0.5, 0.9062, 0.5, 0.9062, 0.625, 0.875, 0.625, 0.875, 0.5, 0.875, 0.5, 0.875, 0.625, 0.8438, 0.625, 0.8438, 0.5, 0.8438, 0.5, 0.8438, 0.625, 0.8125, 0.625, 0.8125, 0.5, 0.8125, 0.5, 0.8125, 0.625, 0.7812, 0.625, 0.7812, 0.5, 0.7812, 0.5, 0.7812, 0.625, 0.75, 0.625, 0.75, 0.5, 0.75, 0.5, 0.75, 0.625, 0.7188, 0.625, 0.7188, 0.5, 0.7188, 0.5, 0.7188, 0.625, 0.6875, 0.625, 0.6875, 0.5, 0.6875, 0.5, 0.6875, 0.625, 0.6562, 0.625, 0.6562, 0.5, 0.6562, 0.5, 0.6562, 0.625, 0.625, 0.625, 0.625, 0.5, 0.625, 0.5, 0.625, 0.625, 0.5938, 0.625, 0.5938, 0.5, 0.5938, 0.5, 0.5938, 0.625, 0.5625, 0.625, 0.5625, 0.5, 0.5625, 0.5, 0.5625, 0.625, 0.5312, 0.625, 0.5312, 0.5, 0.5312, 0.5, 0.5312, 0.625, 0.5, 0.625, 0.5, 0.5, 0.5, 0.5, 0.5, 0.625, 0.4688, 0.625, 0.4688, 0.5, 0.4688, 0.5, 0.4688, 0.625, 0.4375, 0.625, 0.4375, 0.5, 0.4375, 0.5, 0.4375, 0.625, 0.4062, 0.625, 0.4062, 0.5, 0.4062, 0.5, 0.4062, 0.625, 0.375, 0.625, 0.375, 0.5, 0.375, 0.5, 0.375, 0.625, 0.3438, 0.625, 0.3438, 0.5, 0.3438, 0.5, 0.3438, 0.625, 0.3125, 0.625, 0.3125, 0.5, 0.3125, 0.5, 0.3125, 0.625, 0.2812, 0.625, 0.2812, 0.5, 0.2812, 0.5, 0.2812, 0.625, 0.25, 0.625, 0.25, 0.5, 0.25, 0.5, 0.25, 0.625, 0.2188, 0.625, 0.2188, 0.5, 0.2188, 0.5, 0.2188, 0.625, 0.1875, 0.625, 0.1875, 0.5, 0.1875, 0.5, 0.1875, 0.625, 0.1562, 0.625, 0.1562, 0.5, 0.1562, 0.5, 0.1562, 0.625, 0.125, 0.625, 0.125, 0.5, 0.125, 0.5, 0.125, 0.625, 0.09375, 0.625, 0.09375, 0.5, 0.09375, 0.5, 0.09375, 0.625, 0.0625, 0.625, 0.0625, 0.5, 0.0625, 0.5, 0.0625, 0.625, 0.03125, 0.625, 0.03125, 0.5, 0.03125, 0.5, 0.03125, 0.625, 0.0, 0.625, 0.0, 0.5, 1.0, 0.75, 1.0, 1.0, 0.9688, 1.0, 0.9688, 0.75, 0.9688, 0.75, 0.9688, 1.0, 0.9375, 1.0, 0.9375, 0.75, 0.9375, 0.75, 0.9375, 1.0, 0.9062, 1.0, 0.9062, 0.75, 0.9062, 0.75, 0.9062, 1.0, 0.875, 1.0, 0.875, 0.75, 0.875, 0.75, 0.875, 1.0, 0.8438, 1.0, 0.8438, 0.75, 0.8438, 0.75, 0.8438, 1.0, 0.8125, 1.0, 0.8125, 0.75, 0.8125, 0.75, 0.8125, 1.0, 0.7812, 1.0, 0.7812, 0.75, 0.7812, 0.75, 0.7812, 1.0, 0.75, 1.0, 0.75, 0.75, 0.75, 0.75, 0.75, 1.0, 0.7188, 1.0, 0.7188, 0.75, 0.7188, 0.75, 0.7188, 1.0, 0.6875, 1.0, 0.6875, 0.75, 0.6875, 0.75, 0.6875, 1.0, 0.6562, 1.0, 0.6562, 0.75, 0.6562, 0.75, 0.6562, 1.0, 0.625, 1.0, 0.625, 0.75, 0.625, 0.75, 0.625, 1.0, 0.5938, 1.0, 0.5938, 0.75, 0.5938, 0.75, 0.5938, 1.0, 0.5625, 1.0, 0.5625, 0.75, 0.5625, 0.75, 0.5625, 1.0, 0.5312, 1.0, 0.5312, 0.75, 0.5312, 0.75, 0.5312, 1.0, 0.5, 1.0, 0.5, 0.75, 0.5, 0.75, 0.5, 1.0, 0.4688, 1.0, 0.4688, 0.75, 0.4688, 0.75, 0.4688, 1.0, 0.4375, 1.0, 0.4375, 0.75, 0.4375, 0.75, 0.4375, 1.0, 0.4062, 1.0, 0.4062, 0.75, 0.4062, 0.75, 0.4062, 1.0, 0.375, 1.0, 0.375, 0.75, 0.375, 0.75, 0.375, 1.0, 0.3438, 1.0, 0.3438, 0.75, 0.3438, 0.75, 0.3438, 1.0, 0.3125, 1.0, 0.3125, 0.75, 0.3125, 0.75, 0.3125, 1.0, 0.2812, 1.0, 0.2812, 0.75, 0.2812, 0.75, 0.2812, 1.0, 0.25, 1.0, 0.25, 0.75, 0.25, 0.75, 0.25, 1.0, 0.2188, 1.0, 0.2188, 0.75, 0.2188, 0.75, 0.2188, 1.0, 0.1875, 1.0, 0.1875, 0.75, 0.1875, 0.75, 0.1875, 1.0, 0.1562, 1.0, 0.1562, 0.75, 0.1562, 0.75, 0.1562, 1.0, 0.125, 1.0, 0.125, 0.75, 0.125, 0.75, 0.125, 1.0, 0.09375, 1.0, 0.09375, 0.75, 0.09375, 0.75, 0.09375, 1.0, 0.0625, 1.0, 0.0625, 0.75, 0.2968, 0.4854, 0.25, 0.49, 0.2032, 0.4854, 0.1582, 0.4717, 0.1167, 0.4496, 0.08029, 0.4197, 0.05045, 0.3833, 0.02827, 0.3418, 0.01461, 0.2968, 0.01, 0.25, 0.01461, 0.2032, 0.02827, 0.1582, 0.05045, 0.1167, 0.08029, 0.08029, 0.1167, 0.05045, 0.1582, 0.02827, 0.2032, 0.01461, 0.25, 0.01, 0.2968, 0.01461, 0.3418, 0.02827, 0.3833, 0.05045, 0.4197, 0.08029, 0.4496, 0.1167, 0.4717, 0.1582, 0.4854, 0.2032, 0.49, 0.25, 0.4854, 0.2968, 0.4717, 0.3418, 0.4496, 0.3833, 0.4197, 0.4197, 0.3833, 0.4496, 0.3418, 0.4717, 0.0625, 0.75, 0.0625, 1.0, 0.03125, 1.0, 0.03125, 0.75, 0.03125, 0.75, 0.03125, 1.0, 0.0, 1.0, 0.0, 0.75, 0.75, 0.49, 0.7968, 0.4854, 0.8418, 0.4717, 0.8833, 0.4496, 0.9197, 0.4197, 0.9496, 0.3833, 0.9717, 0.3418, 0.9854, 0.2968, 0.99, 0.25, 0.9854, 0.2032, 0.9717, 0.1582, 0.9496, 0.1167, 0.9197, 0.08029, 0.8833, 0.05045, 0.8418, 0.02827, 0.7968, 0.01461, 0.75, 0.01, 0.7032, 0.01461, 0.6582, 0.02827, 0.6167, 0.05045, 0.5803, 0.08029, 0.5504, 0.1167, 0.5283, 0.1582, 0.5146, 0.2032, 0.51, 0.25, 0.5146, 0.2968, 0.5283, 0.3418, 0.5504, 0.3833, 0.5803, 0.4197, 0.6167, 0.4496, 0.6582, 0.4717, 0.7032, 0.4854, 0.03125, 0.625, 0.03125, 0.75, 0.0, 0.75, 0.0, 0.625, 0.0625, 0.625, 0.0625, 0.75, 0.03125, 0.75, 0.03125, 0.625, 0.09375, 0.625, 0.09375, 0.75, 0.0625, 0.75, 0.0625, 0.625, 0.125, 0.625, 0.125, 0.75, 0.09375, 0.75, 0.09375, 0.625, 0.1562, 0.625, 0.1562, 0.75, 0.125, 0.75, 0.125, 0.625, 0.1875, 0.625, 0.1875, 0.75, 0.1562, 0.75, 0.1562, 0.625, 0.2188, 0.625, 0.2188, 0.75, 0.1875, 0.75, 0.1875, 0.625, 0.25, 0.625, 0.25, 0.75, 0.2188, 0.75, 0.2188, 0.625, 0.2812, 0.625, 0.2812, 0.75, 0.25, 0.75, 0.25, 0.625, 0.3125, 0.625, 0.3125, 0.75, 0.2812, 0.75, 0.2812, 0.625, 0.3438, 0.625, 0.3438, 0.75, 0.3125, 0.75, 0.3125, 0.625, 0.375, 0.625, 0.375, 0.75, 0.3438, 0.75, 0.3438, 0.625, 0.4062, 0.625, 0.4062, 0.75, 0.375, 0.75, 0.375, 0.625, 0.4375, 0.625, 0.4375, 0.75, 0.4062, 0.75, 0.4062, 0.625, 0.4688, 0.625, 0.4688, 0.75, 0.4375, 0.75, 0.4375, 0.625, 0.5, 0.625, 0.5, 0.75, 0.4688, 0.75, 0.4688, 0.625, 0.5312, 0.625, 0.5312, 0.75, 0.5, 0.75, 0.5, 0.625, 0.5625, 0.625, 0.5625, 0.75, 0.5312, 0.75, 0.5312, 0.625, 0.5938, 0.625, 0.5938, 0.75, 0.5625, 0.75, 0.5625, 0.625, 0.625, 0.625, 0.625, 0.75, 0.5938, 0.75, 0.5938, 0.625, 0.6562, 0.625, 0.6562, 0.75, 0.625, 0.75, 0.625, 0.625, 0.6875, 0.625, 0.6875, 0.75, 0.6562, 0.75, 0.6562, 0.625, 0.7188, 0.625, 0.7188, 0.75, 0.6875, 0.75, 0.6875, 0.625, 0.75, 0.625, 0.75, 0.75, 0.7188, 0.75, 0.7188, 0.625, 0.7812, 0.625, 0.7812, 0.75, 0.75, 0.75, 0.75, 0.625, 0.8125, 0.625, 0.8125, 0.75, 0.7812, 0.75, 0.7812, 0.625, 0.8438, 0.625, 0.8438, 0.75, 0.8125, 0.75, 0.8125, 0.625, 0.875, 0.625, 0.875, 0.75, 0.8438, 0.75, 0.8438, 0.625, 0.9062, 0.625, 0.9062, 0.75, 0.875, 0.75, 0.875, 0.625, 0.9375, 0.625, 0.9375, 0.75, 0.9062, 0.75, 0.9062, 0.625, 0.9688, 0.625, 0.9688, 0.75, 0.9375, 0.75, 0.9375, 0.625, 1.0, 0.625, 1.0, 0.75, 0.9688, 0.75, 0.9688, 0.625, 1.0, 0.5, 1.0, 0.625, 0.9688, 0.625, 0.9688, 0.5, 0.9688, 0.5, 0.9688, 0.625, 0.9375, 0.625, 0.9375, 0.5, 0.9375, 0.5, 0.9375, 0.625, 0.9062, 0.625, 0.9062, 0.5, 0.9062, 0.5, 0.9062, 0.625, 0.875, 0.625, 0.875, 0.5, 0.875, 0.5, 0.875, 0.625, 0.8438, 0.625, 0.8438, 0.5, 0.8438, 0.5, 0.8438, 0.625, 0.8125, 0.625, 0.8125, 0.5, 0.8125, 0.5, 0.8125, 0.625, 0.7812, 0.625, 0.7812, 0.5, 0.7812, 0.5, 0.7812, 0.625, 0.75, 0.625, 0.75, 0.5, 0.75, 0.5, 0.75, 0.625, 0.7188, 0.625, 0.7188, 0.5, 0.7188, 0.5, 0.7188, 0.625, 0.6875, 0.625, 0.6875, 0.5, 0.6875, 0.5, 0.6875, 0.625, 0.6562, 0.625, 0.6562, 0.5, 0.6562, 0.5, 0.6562, 0.625, 0.625, 0.625, 0.625, 0.5, 0.625, 0.5, 0.625, 0.625, 0.5938, 0.625, 0.5938, 0.5, 0.5938, 0.5, 0.5938, 0.625, 0.5625, 0.625, 0.5625, 0.5, 0.5625, 0.5, 0.5625, 0.625, 0.5312, 0.625, 0.5312, 0.5, 0.5312, 0.5, 0.5312, 0.625, 0.5, 0.625, 0.5, 0.5, 0.5, 0.5, 0.5, 0.625, 0.4688, 0.625, 0.4688, 0.5, 0.4688, 0.5, 0.4688, 0.625, 0.4375, 0.625, 0.4375, 0.5, 0.4375, 0.5, 0.4375, 0.625, 0.4062, 0.625, 0.4062, 0.5, 0.4062, 0.5, 0.4062, 0.625, 0.375, 0.625, 0.375, 0.5, 0.375, 0.5, 0.375, 0.625, 0.3438, 0.625, 0.3438, 0.5, 0.3438, 0.5, 0.3438, 0.625, 0.3125, 0.625, 0.3125, 0.5, 0.3125, 0.5, 0.3125, 0.625, 0.2812, 0.625, 0.2812, 0.5, 0.2812, 0.5, 0.2812, 0.625, 0.25, 0.625, 0.25, 0.5, 0.25, 0.5, 0.25, 0.625, 0.2188, 0.625, 0.2188, 0.5, 0.2188, 0.5, 0.2188, 0.625, 0.1875, 0.625, 0.1875, 0.5, 0.1875, 0.5, 0.1875, 0.625, 0.1562, 0.625, 0.1562, 0.5, 0.1562, 0.5, 0.1562, 0.625, 0.125, 0.625, 0.125, 0.5, 0.125, 0.5, 0.125, 0.625, 0.09375, 0.625, 0.09375, 0.5, 0.09375, 0.5, 0.09375, 0.625, 0.0625, 0.625, 0.0625, 0.5, 0.0625, 0.5, 0.0625, 0.625, 0.03125, 0.625, 0.03125, 0.5, 0.03125, 0.5, 0.03125, 0.625, 0.0, 0.625, 0.0, 0.5])
me_cylinder.materials.append(mat_material)
me_cylinder.materials.append(mat_material_001)
me_cylinder.materials.append(mat_material_002)
me_cylinder.materials.append(mat_material_003)
me_cylinder.materials.append(mat_material_004)
me_cylinder.materials.append(mat_material_005)
me_cylinder.use_remesh_preserve_volume = False
me_cylinder.use_remesh_preserve_attributes = False
me_cylinder.use_mirror_vertex_groups = False
me_cylinder.update()

# ---- objects
ob_cylinder_003 = bpy.data.objects.new('Cylinder.003', me_cylinder)

# ---- transforms, parenting, visibility, modifiers, constraints
ob_cylinder_003.location = (0.0, -0.08026, -0.1924)
ob_cylinder_003.lineart.crease_threshold = 0.0

# ---- collection membership
col_collection.objects.link(ob_cylinder_003)

# ---- scene / render settings (as saved in the file)
scene.frame_start = 1; scene.frame_end = 250; scene.frame_set(10)
scene.render.engine = 'BLENDER_EEVEE_NEXT'
scene.cycles.use_denoising = False
scene.cycles.samples = 128
scene.cycles.sampling_pattern = 'TABULATED_SOBOL'
scene.cycles.use_adaptive_sampling = False
scene.cycles.use_light_tree = False
scene.view_settings.view_transform = 'Filmic'
bpy.context.view_layer.update()

# ---- added for rendering (the .blend has no active camera and no usable light): camera, sun
cam_auto = bpy.data.cameras.new('AutoCamera')
cam_auto.lens = 50.0
cam_auto.sensor_width = 36.0
cam_auto.clip_end = 1000.0
ob_auto_camera = bpy.data.objects.new('AutoCamera', cam_auto)
scene.collection.objects.link(ob_auto_camera)
ob_auto_camera.location = (4.2454, -5.15816, 3.46479)
ob_auto_camera.rotation_euler = (1.09748, -7.21219e-08, 0.694738)
scene.camera = ob_auto_camera
light_auto_sun = bpy.data.lights.new('AutoSun', 'SUN')
light_auto_sun.energy = 3.0
light_auto_sun.angle = 0.0523599
ob_auto_sun = bpy.data.objects.new('AutoSun', light_auto_sun)
scene.collection.objects.link(ob_auto_sun)
ob_auto_sun.rotation_euler = (0.872665, 0.174533, 0.523599)
bpy.context.view_layer.update()
